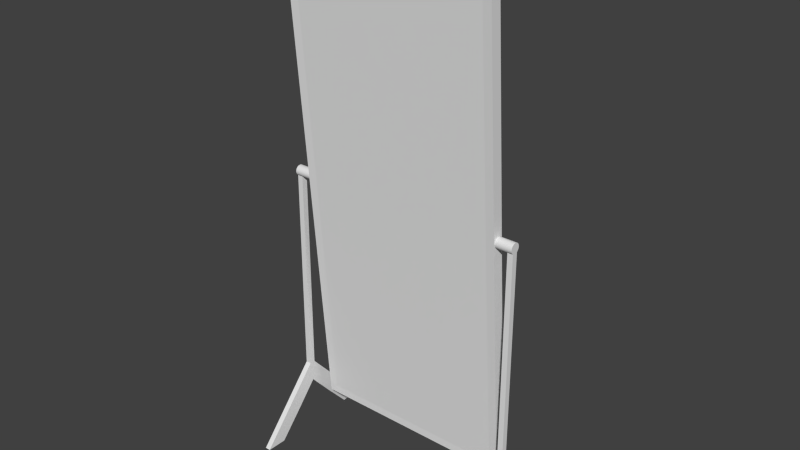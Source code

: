 # Source: Mirror2.blend  (saved by Blender 2.76.0; exported with 4.5.12 LTS)
import bpy
from mathutils import Matrix  # noqa: F401  (used for matrix-valued properties, if any)

bpy.ops.wm.read_factory_settings(use_empty=True)
scene = bpy.context.scene
scene.name = 'Scene'

# ---- collections
col_collection_1 = bpy.data.collections.new('Collection 1'); scene.collection.children.link(col_collection_1)

# ---- world
world_world = bpy.data.worlds.new('World'); scene.world = world_world
world_world.color = (0.05088, 0.05088, 0.05088)
world_world.use_sun_shadow = False
world_world.sun_shadow_jitter_overblur = 0.0
world_world.cycles.sampling_method = 'MANUAL'
world_world.cycles.sample_map_resolution = 256

# ---- meshes
me_cylinder_007 = bpy.data.meshes.new('Cylinder.007')
me_cylinder_007.from_pydata([(0.5989, 0.02676, -0.1236), (0.5989, -0.03793, 0.6919), (-0.5989, -0.03793, 0.6919), (-0.5989, 0.02676, -0.1236)], [], [(0, 3, 2, 1)])
me_cylinder_007.polygons.foreach_set('use_smooth', [True] * 1)
_uv = me_cylinder_007.uv_layers.new(name='UVMap')
_uv.uv.foreach_set('vector', [0.0, 0.0, 1.0, 0.0, 1.0, 1.0, 0.0, 1.0])
me_cylinder_007.use_remesh_preserve_volume = False
me_cylinder_007.use_remesh_preserve_attributes = False
me_cylinder_007.use_mirror_vertex_groups = False
me_cylinder_007.update()
me_cylinder_007.normals_split_custom_set([tuple(v) for v in zip(*[iter([-1.459e-09, 0.9969, 0.07907, -1.459e-09, 0.9969, 0.07907, -1.459e-09, 0.9969, 0.07907, -1.459e-09, 0.9969, 0.07907])] * 3)])
me_cylinder_006 = bpy.data.meshes.new('Cylinder.006')
me_cylinder_006.from_pydata([(-0.5989, -0.1026, 1.507), (0.5989, -0.1026, 1.507), (0.5989, -0.03793, 0.6919), (-0.5989, -0.03793, 0.6919)], [], [(2, 3, 0, 1)])
me_cylinder_006.polygons.foreach_set('use_smooth', [True] * 1)
_uv = me_cylinder_006.uv_layers.new(name='UVMap')
_uv.uv.foreach_set('vector', [0.0, 0.0, 1.0, 0.0, 1.0, 1.0, 0.0, 1.0])
me_cylinder_006.use_remesh_preserve_volume = False
me_cylinder_006.use_remesh_preserve_attributes = False
me_cylinder_006.use_mirror_vertex_groups = False
me_cylinder_006.update()
me_cylinder_006.normals_split_custom_set([tuple(v) for v in zip(*[iter([0.0, 0.9969, 0.07907, 0.0, 0.9969, 0.07907, 0.0, 0.9969, 0.07907, 0.0, 0.9969, 0.07907])] * 3)])
me_cylinder_005 = bpy.data.meshes.new('Cylinder.005')
me_cylinder_005.from_pydata([(0.5989, 0.09145, -0.9391), (-0.5989, 0.09145, -0.9391), (0.5989, 0.02676, -0.1236), (-0.5989, 0.02676, -0.1236)], [], [(0, 1, 3, 2)])
me_cylinder_005.polygons.foreach_set('use_smooth', [True] * 1)
_uv = me_cylinder_005.uv_layers.new(name='UVMap')
_uv.uv.foreach_set('vector', [0.0, 0.0, 1.0, 0.0, 1.0, 1.0, 0.0, 1.0])
me_cylinder_005.use_remesh_preserve_volume = False
me_cylinder_005.use_remesh_preserve_attributes = False
me_cylinder_005.use_mirror_vertex_groups = False
me_cylinder_005.update()
me_cylinder_005.normals_split_custom_set([tuple(v) for v in zip(*[iter([9.395e-10, 0.9969, 0.07907, 9.395e-10, 0.9969, 0.07907, 9.395e-10, 0.9969, 0.07907, 9.395e-10, 0.9969, 0.07907])] * 3)])
me_cylinder = bpy.data.meshes.new('Cylinder')
me_cylinder.from_pydata([(0.654, 0.03238, -4.025e-09), (0.7606, 0.03238, 4.025e-09), (0.654, 0.03176, -0.006317), (0.7606, 0.03176, -0.006317), (0.654, 0.02992, -0.01239), (0.7606, 0.02992, -0.01239), (0.654, 0.02692, -0.01799), (0.7606, 0.02692, -0.01799), (0.654, 0.0229, -0.0229), (0.7606, 0.0229, -0.0229), (0.654, 0.01799, -0.02692), (0.7606, 0.01799, -0.02692), (0.654, 0.01239, -0.02992), (0.7606, 0.01239, -0.02992), (0.654, 0.006317, -0.03176), (0.7606, 0.006317, -0.03176), (0.654, 2.445e-09, -0.03238), (0.7606, 2.445e-09, -0.03238), (0.654, -0.006317, -0.03176), (0.7606, -0.006317, -0.03176), (0.654, -0.01239, -0.02992), (0.7606, -0.01239, -0.02992), (0.654, -0.01799, -0.02692), (0.7606, -0.01799, -0.02692), (0.654, -0.0229, -0.0229), (0.7606, -0.0229, -0.0229), (0.654, -0.02692, -0.01799), (0.7606, -0.02692, -0.01799), (0.654, -0.02992, -0.01239), (0.7606, -0.02992, -0.01239), (0.654, -0.03176, -0.006317), (0.7606, -0.03176, -0.006317), (0.654, -0.03238, 6.526e-09), (0.7606, -0.03238, 1.458e-08), (0.654, -0.03176, 0.006317), (0.7606, -0.03176, 0.006317), (0.654, -0.02992, 0.01239), (0.7606, -0.02992, 0.01239), (0.654, -0.02692, 0.01799), (0.7606, -0.02692, 0.01799), (0.654, -0.0229, 0.0229), (0.7606, -0.0229, 0.0229), (0.654, -0.01799, 0.02692), (0.7606, -0.01799, 0.02692), (0.654, -0.01239, 0.02992), (0.7606, -0.01239, 0.02992), (0.654, -0.006317, 0.03176), (0.7606, -0.006317, 0.03176), (0.654, 3.127e-08, 0.03238), (0.7606, 3.127e-08, 0.03238), (0.654, 0.006317, 0.03176), (0.7606, 0.006317, 0.03176), (0.654, 0.01239, 0.02992), (0.7606, 0.01239, 0.02992), (0.654, 0.01799, 0.02692), (0.7606, 0.01799, 0.02692), (0.654, 0.0229, 0.0229), (0.7606, 0.0229, 0.0229), (0.654, 0.02692, 0.01799), (0.7606, 0.02692, 0.01799), (0.654, 0.02992, 0.01239), (0.7606, 0.02992, 0.01239), (0.654, 0.03176, 0.006317), (0.7606, 0.03176, 0.006317), (0.7265, 0.03238, 1.453e-09), (0.7265, 0.03176, -0.006317), (0.7265, 0.02992, -0.01239), (0.7265, 0.02692, -0.01799), (0.7265, 0.0229, -0.0229), (0.7265, 0.01799, -0.02692), (0.7265, 0.01239, -0.02992), (0.7265, 0.006317, -0.03176), (0.7265, 2.445e-09, -0.03238), (0.7265, -0.006317, -0.03176), (0.7265, -0.01239, -0.02992), (0.7265, -0.01799, -0.02692), (0.7265, -0.0229, -0.0229), (0.7265, -0.02692, -0.01799), (0.7265, -0.02992, -0.01239), (0.7265, -0.03176, -0.006317), (0.7265, -0.03238, 1.2e-08), (0.7265, -0.03176, 0.006317), (0.7265, -0.02992, 0.01239), (0.7265, -0.02692, 0.01799), (0.7265, -0.0229, 0.0229), (0.7265, -0.01799, 0.02692), (0.7265, -0.01239, 0.02992), (0.7265, -0.006317, 0.03176), (0.7265, 3.127e-08, 0.03238), (0.7265, 0.006317, 0.03176), (0.7265, 0.01239, 0.02992), (0.7265, 0.01799, 0.02692), (0.7265, 0.0229, 0.0229), (0.7265, 0.02692, 0.01799), (0.7265, 0.02992, 0.01239), (0.7265, 0.03176, 0.006317), (0.7606, 0.01799, -1.336), (0.7606, 0.01239, -1.339), (0.7606, 0.006317, -1.341), (0.7606, 4.9e-08, -1.341), (0.7606, -0.006317, -1.341), (0.7606, -0.01239, -1.339), (0.7606, -0.01799, -1.336), (0.7265, 0.01799, -1.336), (0.7265, 0.01239, -1.339), (0.7265, 0.006317, -1.341), (0.7265, 4.9e-08, -1.341), (0.7265, -0.006317, -1.341), (0.7265, -0.01239, -1.339), (0.7265, -0.01799, -1.336), (0.7606, 0.4127, -1.786), (0.7606, 0.2843, -1.789), (0.7606, 0.1449, -1.634), (0.7606, 6.252e-08, -1.467), (0.7606, -0.1449, -1.634), (0.7606, -0.2843, -1.789), (0.7606, -0.4127, -1.786), (0.7265, 0.4127, -1.786), (0.7265, 0.2843, -1.789), (0.7265, 0.1449, -1.634), (0.7265, 6.252e-08, -1.467), (0.7265, -0.1449, -1.634), (0.7265, -0.2843, -1.789), (0.7265, -0.4127, -1.786), (-0.654, 0.03238, -1.028e-07), (-0.7606, 0.03238, -1.108e-07), (-0.654, 0.03176, -0.006317), (-0.7606, 0.03176, -0.006317), (-0.654, 0.02992, -0.01239), (-0.7606, 0.02992, -0.01239), (-0.654, 0.02692, -0.01799), (-0.7606, 0.02692, -0.01799), (-0.654, 0.0229, -0.0229), (-0.7606, 0.0229, -0.0229), (-0.654, 0.01799, -0.02692), (-0.7606, 0.01799, -0.02692), (-0.654, 0.01239, -0.02992), (-0.7606, 0.01239, -0.02992), (-0.654, 0.006317, -0.03176), (-0.7606, 0.006317, -0.03176), (-0.654, 2.445e-09, -0.03238), (-0.7606, 2.445e-09, -0.03238), (-0.654, -0.006317, -0.03176), (-0.7606, -0.006317, -0.03176), (-0.654, -0.01239, -0.02992), (-0.7606, -0.01239, -0.02992), (-0.654, -0.01799, -0.02692), (-0.7606, -0.01799, -0.02692), (-0.654, -0.0229, -0.0229), (-0.7606, -0.0229, -0.0229), (-0.654, -0.02692, -0.01799), (-0.7606, -0.02692, -0.01799), (-0.654, -0.02992, -0.01239), (-0.7606, -0.02992, -0.01239), (-0.654, -0.03176, -0.006317), (-0.7606, -0.03176, -0.006317), (-0.654, -0.03238, -9.222e-08), (-0.7606, -0.03238, -1.003e-07), (-0.654, -0.03176, 0.006317), (-0.7606, -0.03176, 0.006317), (-0.654, -0.02992, 0.01239), (-0.7606, -0.02992, 0.01239), (-0.654, -0.02692, 0.01799), (-0.7606, -0.02692, 0.01799), (-0.654, -0.0229, 0.0229), (-0.7606, -0.0229, 0.0229), (-0.654, -0.01799, 0.02692), (-0.7606, -0.01799, 0.02692), (-0.654, -0.01239, 0.02992), (-0.7606, -0.01239, 0.02992), (-0.654, -0.006317, 0.03176), (-0.7606, -0.006317, 0.03176), (-0.654, 3.127e-08, 0.03238), (-0.7606, 3.127e-08, 0.03238), (-0.654, 0.006317, 0.03176), (-0.7606, 0.006317, 0.03176), (-0.654, 0.01239, 0.02992), (-0.7606, 0.01239, 0.02992), (-0.654, 0.01799, 0.02692), (-0.7606, 0.01799, 0.02692), (-0.654, 0.0229, 0.0229), (-0.7606, 0.0229, 0.0229), (-0.654, 0.02692, 0.01799), (-0.7606, 0.02692, 0.01799), (-0.654, 0.02992, 0.01239), (-0.7606, 0.02992, 0.01239), (-0.654, 0.03176, 0.006317), (-0.7606, 0.03176, 0.006317), (-0.7265, 0.03238, -1.083e-07), (-0.7265, 0.03176, -0.006317), (-0.7265, 0.02992, -0.01239), (-0.7265, 0.02692, -0.01799), (-0.7265, 0.0229, -0.0229), (-0.7265, 0.01799, -0.02692), (-0.7265, 0.01239, -0.02992), (-0.7265, 0.006317, -0.03176), (-0.7265, 2.445e-09, -0.03238), (-0.7265, -0.006317, -0.03176), (-0.7265, -0.01239, -0.02992), (-0.7265, -0.01799, -0.02692), (-0.7265, -0.0229, -0.0229), (-0.7265, -0.02692, -0.01799), (-0.7265, -0.02992, -0.01239), (-0.7265, -0.03176, -0.006317), (-0.7265, -0.03238, -9.77e-08), (-0.7265, -0.03176, 0.006317), (-0.7265, -0.02992, 0.01239), (-0.7265, -0.02692, 0.01799), (-0.7265, -0.0229, 0.0229), (-0.7265, -0.01799, 0.02692), (-0.7265, -0.01239, 0.02992), (-0.7265, -0.006317, 0.03176), (-0.7265, 3.127e-08, 0.03238), (-0.7265, 0.006317, 0.03176), (-0.7265, 0.01239, 0.02992), (-0.7265, 0.01799, 0.02692), (-0.7265, 0.0229, 0.0229), (-0.7265, 0.02692, 0.01799), (-0.7265, 0.02992, 0.01239), (-0.7265, 0.03176, 0.006317), (-0.7606, 0.01799, -1.336), (-0.7606, 0.01239, -1.339), (-0.7606, 0.006317, -1.341), (-0.7606, 4.9e-08, -1.341), (-0.7606, -0.006317, -1.341), (-0.7606, -0.01239, -1.339), (-0.7606, -0.01799, -1.336), (-0.7265, 0.01799, -1.336), (-0.7265, 0.01239, -1.339), (-0.7265, 0.006317, -1.341), (-0.7265, 4.9e-08, -1.341), (-0.7265, -0.006317, -1.341), (-0.7265, -0.01239, -1.339), (-0.7265, -0.01799, -1.336), (-0.7606, 0.4127, -1.786), (-0.7606, 0.2843, -1.789), (-0.7606, 0.1449, -1.634), (-0.7606, 6.252e-08, -1.467), (-0.7606, -0.1449, -1.634), (-0.7606, -0.2843, -1.789), (-0.7606, -0.4127, -1.786), (-0.7265, 0.4127, -1.786), (-0.7265, 0.2843, -1.789), (-0.7265, 0.1449, -1.634), (-0.7265, 6.252e-08, -1.467), (-0.7265, -0.1449, -1.634), (-0.7265, -0.2843, -1.789), (-0.7265, -0.4127, -1.786), (0.6003, -0.1526, 1.506), (-0.6003, 0.09008, -1.509), (-0.6003, -0.1526, 1.506), (-0.5989, -0.08524, 1.507), (0.5989, -0.08524, 1.507), (0.5989, 0.1088, -0.9391), (0.6537, 0.09111, -1.56), (-0.6537, 0.09111, -1.56), (-0.6537, -0.1596, 1.554), (0.6537, 0.1596, -1.554), (0.6537, -0.09111, 1.56), (-0.6537, 0.1596, -1.554), (-0.6537, -0.09111, 1.56), (0.6537, -0.1596, 1.554), (0.6003, 0.09008, -1.509), (-0.5989, 0.1088, -0.9391), (-0.5989, -0.1026, 1.507), (0.5989, -0.1026, 1.507), (0.5989, 0.09145, -0.9391), (-0.5989, 0.09145, -0.9391), (-0.6537, -0.00753, 0.5218), (-0.6537, 0.07605, -0.5163), (-0.6537, 0.00753, -0.5218), (-0.6537, -0.07605, 0.5163), (-0.6003, -0.07169, 0.5008), (-0.6003, 0.009195, -0.504), (0.6003, 0.009195, -0.504), (0.6003, -0.07169, 0.5008), (0.6537, -0.07605, 0.5163), (0.6537, 0.00753, -0.5218), (0.6537, 0.07605, -0.5163), (0.6537, -0.00753, 0.5218), (0.5989, 0.04414, -0.1236), (0.5989, -0.02055, 0.6919), (-0.5989, -0.02055, 0.6919), (-0.5989, 0.04414, -0.1236), (0.5989, 0.02676, -0.1236), (0.5989, -0.03793, 0.6919), (-0.5989, -0.03793, 0.6919), (-0.5989, 0.02676, -0.1236)], [], [(64, 1, 3, 65), (65, 3, 5, 66), (66, 5, 7, 67), (67, 7, 9, 68), (68, 9, 11, 69), (21, 23, 102, 101), (11, 13, 97, 96), (74, 73, 107, 108), (75, 74, 108, 109), (15, 17, 99, 98), (19, 21, 101, 100), (75, 23, 25, 76), (76, 25, 27, 77), (77, 27, 29, 78), (78, 29, 31, 79), (79, 31, 33, 80), (80, 33, 35, 81), (81, 35, 37, 82), (82, 37, 39, 83), (83, 39, 41, 84), (84, 41, 43, 85), (85, 43, 45, 86), (86, 45, 47, 87), (87, 47, 49, 88), (88, 49, 51, 89), (89, 51, 53, 90), (90, 53, 55, 91), (91, 55, 57, 92), (92, 57, 59, 93), (93, 59, 61, 94), (3, 1, 63, 61, 59, 57, 55, 53, 51, 49, 47, 45, 43, 41, 39, 37, 35, 33, 31, 29, 27, 25, 23, 21, 19, 17, 15, 13, 11, 9, 7, 5), (95, 63, 1, 64), (94, 61, 63, 95), (0, 2, 4, 6, 8, 10, 12, 14, 16, 18, 20, 22, 24, 26, 28, 30, 32, 34, 36, 38, 40, 42, 44, 46, 48, 50, 52, 54, 56, 58, 60, 62), (60, 94, 95, 62), (62, 95, 64, 0), (58, 93, 94, 60), (56, 92, 93, 58), (54, 91, 92, 56), (52, 90, 91, 54), (50, 89, 90, 52), (48, 88, 89, 50), (46, 87, 88, 48), (44, 86, 87, 46), (42, 85, 86, 44), (40, 84, 85, 42), (38, 83, 84, 40), (36, 82, 83, 38), (34, 81, 82, 36), (32, 80, 81, 34), (30, 79, 80, 32), (28, 78, 79, 30), (26, 77, 78, 28), (24, 76, 77, 26), (22, 75, 76, 24), (20, 74, 75, 22), (18, 73, 74, 20), (16, 72, 73, 18), (14, 71, 72, 16), (12, 70, 71, 14), (10, 69, 70, 12), (8, 68, 69, 10), (6, 67, 68, 8), (4, 66, 67, 6), (2, 65, 66, 4), (0, 64, 65, 2), (102, 109, 123, 116), (100, 101, 115, 114), (104, 103, 117, 118), (99, 100, 114, 113), (105, 104, 118, 119), (98, 99, 113, 112), (73, 72, 106, 107), (23, 75, 109, 102), (17, 19, 100, 99), (72, 71, 105, 106), (69, 11, 96, 103), (71, 70, 104, 105), (13, 15, 98, 97), (70, 69, 103, 104), (117, 110, 111, 118), (118, 111, 112, 119), (119, 112, 113, 120), (120, 113, 114, 121), (121, 114, 115, 122), (122, 115, 116, 123), (101, 102, 116, 115), (109, 108, 122, 123), (103, 96, 110, 117), (108, 107, 121, 122), (96, 97, 111, 110), (107, 106, 120, 121), (97, 98, 112, 111), (106, 105, 119, 120), (188, 189, 127, 125), (189, 190, 129, 127), (190, 191, 131, 129), (191, 192, 133, 131), (192, 193, 135, 133), (145, 225, 226, 147), (135, 220, 221, 137), (198, 232, 231, 197), (199, 233, 232, 198), (139, 222, 223, 141), (143, 224, 225, 145), (199, 200, 149, 147), (200, 201, 151, 149), (201, 202, 153, 151), (202, 203, 155, 153), (203, 204, 157, 155), (204, 205, 159, 157), (205, 206, 161, 159), (206, 207, 163, 161), (207, 208, 165, 163), (208, 209, 167, 165), (209, 210, 169, 167), (210, 211, 171, 169), (211, 212, 173, 171), (212, 213, 175, 173), (213, 214, 177, 175), (214, 215, 179, 177), (215, 216, 181, 179), (216, 217, 183, 181), (217, 218, 185, 183), (127, 129, 131, 133, 135, 137, 139, 141, 143, 145, 147, 149, 151, 153, 155, 157, 159, 161, 163, 165, 167, 169, 171, 173, 175, 177, 179, 181, 183, 185, 187, 125), (219, 188, 125, 187), (218, 219, 187, 185), (124, 186, 184, 182, 180, 178, 176, 174, 172, 170, 168, 166, 164, 162, 160, 158, 156, 154, 152, 150, 148, 146, 144, 142, 140, 138, 136, 134, 132, 130, 128, 126), (184, 186, 219, 218), (186, 124, 188, 219), (182, 184, 218, 217), (180, 182, 217, 216), (178, 180, 216, 215), (176, 178, 215, 214), (174, 176, 214, 213), (172, 174, 213, 212), (170, 172, 212, 211), (168, 170, 211, 210), (166, 168, 210, 209), (164, 166, 209, 208), (162, 164, 208, 207), (160, 162, 207, 206), (158, 160, 206, 205), (156, 158, 205, 204), (154, 156, 204, 203), (152, 154, 203, 202), (150, 152, 202, 201), (148, 150, 201, 200), (146, 148, 200, 199), (144, 146, 199, 198), (142, 144, 198, 197), (140, 142, 197, 196), (138, 140, 196, 195), (136, 138, 195, 194), (134, 136, 194, 193), (132, 134, 193, 192), (130, 132, 192, 191), (128, 130, 191, 190), (126, 128, 190, 189), (124, 126, 189, 188), (226, 240, 247, 233), (224, 238, 239, 225), (228, 242, 241, 227), (223, 237, 238, 224), (229, 243, 242, 228), (222, 236, 237, 223), (197, 231, 230, 196), (147, 226, 233, 199), (141, 223, 224, 143), (196, 230, 229, 195), (193, 227, 220, 135), (195, 229, 228, 194), (137, 221, 222, 139), (194, 228, 227, 193), (241, 242, 235, 234), (242, 243, 236, 235), (243, 244, 237, 236), (244, 245, 238, 237), (245, 246, 239, 238), (246, 247, 240, 239), (225, 239, 240, 226), (233, 247, 246, 232), (227, 241, 234, 220), (232, 246, 245, 231), (220, 234, 235, 221), (231, 245, 244, 230), (221, 235, 236, 222), (230, 244, 243, 229), (270, 269, 259, 255), (274, 273, 249, 262), (277, 254, 257, 278), (278, 257, 253, 280), (260, 256, 261, 258), (255, 254, 262, 249), (276, 261, 248, 275), (261, 256, 250, 248), (270, 255, 249, 273), (260, 258, 252, 251), (268, 260, 251, 282), (257, 259, 263, 253), (280, 253, 266, 284), (282, 251, 264, 286), (251, 252, 265, 264), (253, 263, 267, 266), (263, 283, 287, 267), (283, 282, 286, 287), (252, 281, 285, 265), (281, 280, 284, 285), (259, 269, 283, 263), (269, 268, 282, 283), (256, 271, 272, 250), (271, 270, 273, 272), (254, 277, 274, 262), (277, 276, 275, 274), (258, 279, 281, 252), (279, 278, 280, 281), (261, 276, 279, 258), (276, 277, 278, 279), (248, 250, 272, 275), (275, 272, 273, 274), (256, 260, 268, 271), (271, 268, 269, 270)])
me_cylinder.polygons.foreach_set('use_smooth', [True] * 222)
_k = set([(0, 2), (0, 62), (0, 64), (1, 3), (1, 63), (1, 64), (2, 4), (2, 65), (3, 5), (3, 65), (4, 6), (4, 66), (5, 7), (5, 66), (6, 8), (6, 67), (7, 9), (7, 67), (8, 10), (8, 68), (9, 11), (9, 68), (10, 12), (10, 69), (11, 69), (11, 96), (12, 14), (12, 70), (14, 16), (14, 71), (16, 18), (16, 72), (18, 20), (18, 73), (20, 22), (20, 74), (22, 24), (22, 75), (23, 25), (23, 75), (23, 102), (24, 26), (24, 76), (25, 27), (25, 76), (26, 28), (26, 77), (27, 29), (27, 77), (28, 30), (28, 78), (29, 31), (29, 78), (30, 32), (30, 79), (31, 33), (31, 79), (32, 34), (32, 80), (33, 35), (33, 80), (34, 36), (34, 81), (35, 37), (35, 81), (36, 38), (36, 82), (37, 39), (37, 82), (38, 40), (38, 83), (39, 41), (39, 83), (40, 42), (40, 84), (41, 43), (41, 84), (42, 44), (42, 85), (43, 45), (43, 85), (44, 46), (44, 86), (45, 47), (45, 86), (46, 48), (46, 87), (47, 49), (47, 87), (48, 50), (48, 88), (49, 51), (49, 88), (50, 52), (50, 89), (51, 53), (51, 89), (52, 54), (52, 90), (53, 55), (53, 90), (54, 56), (54, 91), (55, 57), (55, 91), (56, 58), (56, 92), (57, 59), (57, 92), (58, 60), (58, 93), (59, 61), (59, 93), (60, 62), (60, 94), (61, 63), (61, 94), (62, 95), (63, 95), (69, 70), (69, 103), (70, 71), (71, 72), (72, 73), (73, 74), (74, 75), (75, 109), (96, 103), (96, 110), (102, 109), (102, 116), (103, 117), (109, 123), (110, 111), (110, 117), (111, 112), (111, 118), (112, 113), (112, 119), (113, 114), (113, 120), (114, 115), (114, 121), (115, 116), (115, 122), (116, 123), (117, 118), (118, 119), (119, 120), (120, 121), (121, 122), (122, 123), (124, 126), (124, 186), (124, 188), (125, 127), (125, 187), (125, 188), (126, 128), (126, 189), (127, 129), (127, 189), (128, 130), (128, 190), (129, 131), (129, 190), (130, 132), (130, 191), (131, 133), (131, 191), (132, 134), (132, 192), (133, 135), (133, 192), (134, 136), (134, 193), (135, 193), (135, 220), (136, 138), (136, 194), (138, 140), (138, 195), (140, 142), (140, 196), (142, 144), (142, 197), (144, 146), (144, 198), (146, 148), (146, 199), (147, 149), (147, 199), (147, 226), (148, 150), (148, 200), (149, 151), (149, 200), (150, 152), (150, 201), (151, 153), (151, 201), (152, 154), (152, 202), (153, 155), (153, 202), (154, 156), (154, 203), (155, 157), (155, 203), (156, 158), (156, 204), (157, 159), (157, 204), (158, 160), (158, 205), (159, 161), (159, 205), (160, 162), (160, 206), (161, 163), (161, 206), (162, 164), (162, 207), (163, 165), (163, 207), (164, 166), (164, 208), (165, 167), (165, 208), (166, 168), (166, 209), (167, 169), (167, 209), (168, 170), (168, 210), (169, 171), (169, 210), (170, 172), (170, 211), (171, 173), (171, 211), (172, 174), (172, 212), (173, 175), (173, 212), (174, 176), (174, 213), (175, 177), (175, 213), (176, 178), (176, 214), (177, 179), (177, 214), (178, 180), (178, 215), (179, 181), (179, 215), (180, 182), (180, 216), (181, 183), (181, 216), (182, 184), (182, 217), (183, 185), (183, 217), (184, 186), (184, 218), (185, 187), (185, 218), (186, 219), (187, 219), (193, 194), (193, 227), (194, 195), (195, 196), (196, 197), (197, 198), (198, 199), (199, 233), (220, 227), (220, 234), (226, 233), (226, 240), (227, 241), (233, 247), (234, 235), (234, 241), (235, 236), (235, 242), (236, 237), (236, 243), (237, 238), (237, 244), (238, 239), (238, 245), (239, 240), (239, 246), (240, 247), (241, 242), (242, 243), (243, 244), (244, 245), (245, 246), (246, 247), (248, 250), (248, 261), (248, 275), (249, 255), (249, 262), (249, 273), (250, 256), (250, 272), (251, 260), (252, 258), (253, 257), (254, 262), (254, 277), (255, 270), (256, 260), (256, 261), (256, 271), (257, 278), (258, 260), (258, 261), (258, 279), (259, 263), (259, 269), (260, 268), (261, 276), (262, 274), (268, 269), (270, 271), (272, 273), (274, 275), (276, 277), (278, 279)])
me_cylinder.attributes.new('sharp_edge', 'BOOLEAN', 'EDGE').data.foreach_set('value', [ (min(e.vertices), max(e.vertices)) in _k for e in me_cylinder.edges])
_uv = me_cylinder.uv_layers.new(name='UVMap')
_uv.uv.foreach_set('vector', [0.8633, 0.5, 0.8803, 0.5, 0.8803, 0.4968, 0.8633, 0.4968, 0.8633, 0.4968, 0.8803, 0.4968, 0.8803, 0.4938, 0.8633, 0.4938, 0.8633, 0.4938, 0.8803, 0.4938, 0.8803, 0.491, 0.8633, 0.491, 0.8633, 0.491, 0.8803, 0.491, 0.8803, 0.4886, 0.8633, 0.4886, 0.8633, 0.5114, 0.8803, 0.5114, 0.8803, 0.509, 0.8633, 0.509, 0.4938, 0.485, 0.491, 0.4865, 0.491, -0.1679, 0.4938, -0.1694, 0.509, 0.4865, 0.5062, 0.485, 0.5062, -0.1694, 0.509, -0.1679, 0.4938, 0.485, 0.4968, 0.4841, 0.4968, -0.1703, 0.4938, -0.1694, 0.491, 0.4865, 0.4938, 0.485, 0.4938, -0.1694, 0.491, -0.1679, 0.5032, 0.4841, 0.5, 0.4838, 0.5, -0.1706, 0.5032, -0.1703, 0.4968, 0.4841, 0.4938, 0.485, 0.4938, -0.1694, 0.4968, -0.1703, 0.8633, 0.491, 0.8803, 0.491, 0.8803, 0.4886, 0.8633, 0.4886, 0.8633, 0.4886, 0.8803, 0.4886, 0.8803, 0.491, 0.8633, 0.491, 0.8633, 0.491, 0.8803, 0.491, 0.8803, 0.4938, 0.8633, 0.4938, 0.8633, 0.4938, 0.8803, 0.4938, 0.8803, 0.4968, 0.8633, 0.4968, 0.8633, 0.4968, 0.8803, 0.4968, 0.8803, 0.5, 0.8633, 0.5, 0.8633, 0.5, 0.8803, 0.5, 0.8803, 0.5032, 0.8633, 0.5032, 0.8633, 0.5032, 0.8803, 0.5032, 0.8803, 0.5062, 0.8633, 0.5062, 0.8633, 0.5062, 0.8803, 0.5062, 0.8803, 0.509, 0.8633, 0.509, 0.8633, 0.509, 0.8803, 0.509, 0.8803, 0.5114, 0.8633, 0.5114, 0.8633, 0.4886, 0.8803, 0.4886, 0.8803, 0.491, 0.8633, 0.491, 0.8633, 0.491, 0.8803, 0.491, 0.8803, 0.4938, 0.8633, 0.4938, 0.8633, 0.4938, 0.8803, 0.4938, 0.8803, 0.4968, 0.8633, 0.4968, 0.8633, 0.4968, 0.8803, 0.4968, 0.8803, 0.5, 0.8633, 0.5, 0.8633, 0.5, 0.8803, 0.5, 0.8803, 0.5032, 0.8633, 0.5032, 0.8633, 0.5032, 0.8803, 0.5032, 0.8803, 0.5062, 0.8633, 0.5062, 0.8633, 0.5062, 0.8803, 0.5062, 0.8803, 0.509, 0.8633, 0.509, 0.8633, 0.509, 0.8803, 0.509, 0.8803, 0.5114, 0.8633, 0.5114, 0.8633, 0.5114, 0.8803, 0.5114, 0.8803, 0.509, 0.8633, 0.509, 0.8633, 0.509, 0.8803, 0.509, 0.8803, 0.5062, 0.8633, 0.5062, 0.5159, 0.4968, 0.5162, 0.5, 0.5159, 0.5032, 0.515, 0.5062, 0.5135, 0.509, 0.5114, 0.5114, 0.509, 0.5135, 0.5062, 0.515, 0.5032, 0.5159, 0.5, 0.5162, 0.4968, 0.5159, 0.4938, 0.515, 0.491, 0.5135, 0.4886, 0.5114, 0.4865, 0.509, 0.485, 0.5062, 0.4841, 0.5032, 0.4838, 0.5, 0.4841, 0.4968, 0.485, 0.4938, 0.4865, 0.491, 0.4886, 0.4886, 0.491, 0.4865, 0.4938, 0.485, 0.4968, 0.4841, 0.5, 0.4838, 0.5032, 0.4841, 0.5062, 0.485, 0.509, 0.4865, 0.5114, 0.4886, 0.5135, 0.491, 0.515, 0.4938, 0.8633, 0.5032, 0.8803, 0.5032, 0.8803, 0.5, 0.8633, 0.5, 0.8633, 0.5062, 0.8803, 0.5062, 0.8803, 0.5032, 0.8633, 0.5032, 0.5162, 0.5, 0.5159, 0.4968, 0.515, 0.4938, 0.5135, 0.491, 0.5114, 0.4886, 0.509, 0.4865, 0.5062, 0.485, 0.5032, 0.4841, 0.5, 0.4838, 0.4968, 0.4841, 0.4938, 0.485, 0.491, 0.4865, 0.4886, 0.4886, 0.4865, 0.491, 0.485, 0.4938, 0.4841, 0.4968, 0.4838, 0.5, 0.4841, 0.5032, 0.485, 0.5062, 0.4865, 0.509, 0.4886, 0.5114, 0.491, 0.5135, 0.4938, 0.515, 0.4968, 0.5159, 0.5, 0.5162, 0.5032, 0.5159, 0.5062, 0.515, 0.509, 0.5135, 0.5114, 0.5114, 0.5135, 0.509, 0.515, 0.5062, 0.5159, 0.5032, 0.827, 0.5062, 0.8633, 0.5062, 0.8633, 0.5032, 0.827, 0.5032, 0.827, 0.5032, 0.8633, 0.5032, 0.8633, 0.5, 0.827, 0.5, 0.827, 0.509, 0.8633, 0.509, 0.8633, 0.5062, 0.827, 0.5062, 0.827, 0.5114, 0.8633, 0.5114, 0.8633, 0.509, 0.827, 0.509, 0.827, 0.509, 0.8633, 0.509, 0.8633, 0.5114, 0.827, 0.5114, 0.827, 0.5062, 0.8633, 0.5062, 0.8633, 0.509, 0.827, 0.509, 0.827, 0.5032, 0.8633, 0.5032, 0.8633, 0.5062, 0.827, 0.5062, 0.827, 0.5, 0.8633, 0.5, 0.8633, 0.5032, 0.827, 0.5032, 0.827, 0.4968, 0.8633, 0.4968, 0.8633, 0.5, 0.827, 0.5, 0.827, 0.4938, 0.8633, 0.4938, 0.8633, 0.4968, 0.827, 0.4968, 0.827, 0.491, 0.8633, 0.491, 0.8633, 0.4938, 0.827, 0.4938, 0.827, 0.4886, 0.8633, 0.4886, 0.8633, 0.491, 0.827, 0.491, 0.827, 0.509, 0.8633, 0.509, 0.8633, 0.5114, 0.827, 0.5114, 0.827, 0.5062, 0.8633, 0.5062, 0.8633, 0.509, 0.827, 0.509, 0.827, 0.5032, 0.8633, 0.5032, 0.8633, 0.5062, 0.827, 0.5062, 0.827, 0.5, 0.8633, 0.5, 0.8633, 0.5032, 0.827, 0.5032, 0.827, 0.4968, 0.8633, 0.4968, 0.8633, 0.5, 0.827, 0.5, 0.827, 0.4938, 0.8633, 0.4938, 0.8633, 0.4968, 0.827, 0.4968, 0.827, 0.491, 0.8633, 0.491, 0.8633, 0.4938, 0.827, 0.4938, 0.827, 0.4886, 0.8633, 0.4886, 0.8633, 0.491, 0.827, 0.491, 0.827, 0.491, 0.8633, 0.491, 0.8633, 0.4886, 0.827, 0.4886, 0.827, 0.4938, 0.8633, 0.4938, 0.8633, 0.491, 0.827, 0.491, 0.827, 0.4968, 0.8633, 0.4968, 0.8633, 0.4938, 0.827, 0.4938, 0.827, 0.5, 0.8633, 0.5, 0.8633, 0.4968, 0.827, 0.4968, 0.827, 0.5032, 0.8633, 0.5032, 0.8633, 0.5, 0.827, 0.5, 0.827, 0.5062, 0.8633, 0.5062, 0.8633, 0.5032, 0.827, 0.5032, 0.827, 0.509, 0.8633, 0.509, 0.8633, 0.5062, 0.827, 0.5062, 0.827, 0.5114, 0.8633, 0.5114, 0.8633, 0.509, 0.827, 0.509, 0.827, 0.491, 0.8633, 0.491, 0.8633, 0.4886, 0.827, 0.4886, 0.827, 0.4938, 0.8633, 0.4938, 0.8633, 0.491, 0.827, 0.491, 0.827, 0.4968, 0.8633, 0.4968, 0.8633, 0.4938, 0.827, 0.4938, 0.827, 0.5, 0.8633, 0.5, 0.8633, 0.4968, 0.827, 0.4968, 0.8803, 0.8321, 0.8633, 0.8321, 0.8633, 0.6069, 0.8803, 0.6069, 0.4968, 0.8297, 0.4938, 0.8306, 0.3578, 0.6054, 0.4275, 0.6828, 0.5062, 0.8306, 0.509, 0.8321, 0.7064, 0.6069, 0.6422, 0.6054, 0.5, 0.8294, 0.4968, 0.8297, 0.4275, 0.6828, 0.5, 0.7663, 0.5032, 0.8297, 0.5062, 0.8306, 0.6422, 0.6054, 0.5725, 0.6828, 0.5032, 0.8297, 0.5, 0.8294, 0.5, 0.7663, 0.5725, 0.6828, 0.4968, 0.4841, 0.5, 0.4838, 0.5, -0.1706, 0.4968, -0.1703, 0.8803, 0.4865, 0.8633, 0.4865, 0.8633, -0.1679, 0.8803, -0.1679, 0.5, 0.4838, 0.4968, 0.4841, 0.4968, -0.1703, 0.5, -0.1706, 0.5, 0.4838, 0.5032, 0.4841, 0.5032, -0.1703, 0.5, -0.1706, 0.8633, 0.4865, 0.8803, 0.4865, 0.8803, -0.1679, 0.8633, -0.1679, 0.5032, 0.4841, 0.5062, 0.485, 0.5062, -0.1694, 0.5032, -0.1703, 0.5062, 0.485, 0.5032, 0.4841, 0.5032, -0.1703, 0.5062, -0.1694, 0.5062, 0.485, 0.509, 0.4865, 0.509, -0.1679, 0.5062, -0.1694, 0.8633, 0.7064, 0.8803, 0.7064, 0.8803, 0.6422, 0.8633, 0.6422, 0.8633, 0.6054, 0.8803, 0.6054, 0.8803, 0.6828, 0.8633, 0.6828, 0.8633, 0.6828, 0.8803, 0.6828, 0.8803, 0.7663, 0.8633, 0.7663, 0.8633, 0.7663, 0.8803, 0.7663, 0.8803, 0.6828, 0.8633, 0.6828, 0.8633, 0.6828, 0.8803, 0.6828, 0.8803, 0.6054, 0.8633, 0.6054, 0.8633, 0.3578, 0.8803, 0.3578, 0.8803, 0.2936, 0.8633, 0.2936, 0.4938, 0.8306, 0.491, 0.8321, 0.2936, 0.6069, 0.3578, 0.6054, 0.491, 0.8321, 0.4938, 0.8306, 0.3578, 0.6054, 0.2936, 0.6069, 0.8633, 0.8321, 0.8803, 0.8321, 0.8803, 0.6069, 0.8633, 0.6069, 0.4938, 0.8306, 0.4968, 0.8297, 0.4275, 0.6828, 0.3578, 0.6054, 0.509, 0.8321, 0.5062, 0.8306, 0.6422, 0.6054, 0.7064, 0.6069, 0.4968, 0.8297, 0.5, 0.8294, 0.5, 0.7663, 0.4275, 0.6828, 0.5062, 0.8306, 0.5032, 0.8297, 0.5725, 0.6828, 0.6422, 0.6054, 0.5, 0.8294, 0.5032, 0.8297, 0.5725, 0.6828, 0.5, 0.7663, 0.1367, 0.5, 0.1367, 0.4968, 0.1197, 0.4968, 0.1197, 0.5, 0.1367, 0.4968, 0.1367, 0.4938, 0.1197, 0.4938, 0.1197, 0.4968, 0.1367, 0.4938, 0.1367, 0.491, 0.1197, 0.491, 0.1197, 0.4938, 0.1367, 0.491, 0.1367, 0.4886, 0.1197, 0.4886, 0.1197, 0.491, 0.1367, 0.5114, 0.1367, 0.509, 0.1197, 0.509, 0.1197, 0.5114, 0.4938, 0.485, 0.4938, -0.1694, 0.491, -0.1679, 0.491, 0.4865, 0.509, 0.4865, 0.509, -0.1679, 0.5062, -0.1694, 0.5062, 0.485, 0.4938, 0.485, 0.4938, -0.1694, 0.4968, -0.1703, 0.4968, 0.4841, 0.491, 0.4865, 0.491, -0.1679, 0.4938, -0.1694, 0.4938, 0.485, 0.5032, 0.4841, 0.5032, -0.1703, 0.5, -0.1706, 0.5, 0.4838, 0.4968, 0.4841, 0.4968, -0.1703, 0.4938, -0.1694, 0.4938, 0.485, 0.1367, 0.491, 0.1367, 0.4886, 0.1197, 0.4886, 0.1197, 0.491, 0.1367, 0.4886, 0.1367, 0.491, 0.1197, 0.491, 0.1197, 0.4886, 0.1367, 0.491, 0.1367, 0.4938, 0.1197, 0.4938, 0.1197, 0.491, 0.1367, 0.4938, 0.1367, 0.4968, 0.1197, 0.4968, 0.1197, 0.4938, 0.1367, 0.4968, 0.1367, 0.5, 0.1197, 0.5, 0.1197, 0.4968, 0.1367, 0.5, 0.1367, 0.5032, 0.1197, 0.5032, 0.1197, 0.5, 0.1367, 0.5032, 0.1367, 0.5062, 0.1197, 0.5062, 0.1197, 0.5032, 0.1367, 0.5062, 0.1367, 0.509, 0.1197, 0.509, 0.1197, 0.5062, 0.1367, 0.509, 0.1367, 0.5114, 0.1197, 0.5114, 0.1197, 0.509, 0.1367, 0.4886, 0.1367, 0.491, 0.1197, 0.491, 0.1197, 0.4886, 0.1367, 0.491, 0.1367, 0.4938, 0.1197, 0.4938, 0.1197, 0.491, 0.1367, 0.4938, 0.1367, 0.4968, 0.1197, 0.4968, 0.1197, 0.4938, 0.1367, 0.4968, 0.1367, 0.5, 0.1197, 0.5, 0.1197, 0.4968, 0.1367, 0.5, 0.1367, 0.5032, 0.1197, 0.5032, 0.1197, 0.5, 0.1367, 0.5032, 0.1367, 0.5062, 0.1197, 0.5062, 0.1197, 0.5032, 0.1367, 0.5062, 0.1367, 0.509, 0.1197, 0.509, 0.1197, 0.5062, 0.1367, 0.509, 0.1367, 0.5114, 0.1197, 0.5114, 0.1197, 0.509, 0.1367, 0.5114, 0.1367, 0.509, 0.1197, 0.509, 0.1197, 0.5114, 0.1367, 0.509, 0.1367, 0.5062, 0.1197, 0.5062, 0.1197, 0.509, 0.5159, 0.4968, 0.515, 0.4938, 0.5135, 0.491, 0.5114, 0.4886, 0.509, 0.4865, 0.5062, 0.485, 0.5032, 0.4841, 0.5, 0.4838, 0.4968, 0.4841, 0.4938, 0.485, 0.491, 0.4865, 0.4886, 0.4886, 0.4865, 0.491, 0.485, 0.4938, 0.4841, 0.4968, 0.4838, 0.5, 0.4841, 0.5032, 0.485, 0.5062, 0.4865, 0.509, 0.4886, 0.5114, 0.491, 0.5135, 0.4938, 0.515, 0.4968, 0.5159, 0.5, 0.5162, 0.5032, 0.5159, 0.5062, 0.515, 0.509, 0.5135, 0.5114, 0.5114, 0.5135, 0.509, 0.515, 0.5062, 0.5159, 0.5032, 0.5162, 0.5, 0.1367, 0.5032, 0.1367, 0.5, 0.1197, 0.5, 0.1197, 0.5032, 0.1367, 0.5062, 0.1367, 0.5032, 0.1197, 0.5032, 0.1197, 0.5062, 0.5162, 0.5, 0.5159, 0.5032, 0.515, 0.5062, 0.5135, 0.509, 0.5114, 0.5114, 0.509, 0.5135, 0.5062, 0.515, 0.5032, 0.5159, 0.5, 0.5162, 0.4968, 0.5159, 0.4938, 0.515, 0.491, 0.5135, 0.4886, 0.5114, 0.4865, 0.509, 0.485, 0.5062, 0.4841, 0.5032, 0.4838, 0.5, 0.4841, 0.4968, 0.485, 0.4938, 0.4865, 0.491, 0.4886, 0.4886, 0.491, 0.4865, 0.4938, 0.485, 0.4968, 0.4841, 0.5, 0.4838, 0.5032, 0.4841, 0.5062, 0.485, 0.509, 0.4865, 0.5114, 0.4886, 0.5135, 0.491, 0.515, 0.4938, 0.5159, 0.4968, 0.173, 0.5062, 0.173, 0.5032, 0.1367, 0.5032, 0.1367, 0.5062, 0.173, 0.5032, 0.173, 0.5, 0.1367, 0.5, 0.1367, 0.5032, 0.173, 0.509, 0.173, 0.5062, 0.1367, 0.5062, 0.1367, 0.509, 0.173, 0.5114, 0.173, 0.509, 0.1367, 0.509, 0.1367, 0.5114, 0.173, 0.509, 0.173, 0.5114, 0.1367, 0.5114, 0.1367, 0.509, 0.173, 0.5062, 0.173, 0.509, 0.1367, 0.509, 0.1367, 0.5062, 0.173, 0.5032, 0.173, 0.5062, 0.1367, 0.5062, 0.1367, 0.5032, 0.173, 0.5, 0.173, 0.5032, 0.1367, 0.5032, 0.1367, 0.5, 0.173, 0.4968, 0.173, 0.5, 0.1367, 0.5, 0.1367, 0.4968, 0.173, 0.4938, 0.173, 0.4968, 0.1367, 0.4968, 0.1367, 0.4938, 0.173, 0.491, 0.173, 0.4938, 0.1367, 0.4938, 0.1367, 0.491, 0.173, 0.4886, 0.173, 0.491, 0.1367, 0.491, 0.1367, 0.4886, 0.173, 0.509, 0.173, 0.5114, 0.1367, 0.5114, 0.1367, 0.509, 0.173, 0.5062, 0.173, 0.509, 0.1367, 0.509, 0.1367, 0.5062, 0.173, 0.5032, 0.173, 0.5062, 0.1367, 0.5062, 0.1367, 0.5032, 0.173, 0.5, 0.173, 0.5032, 0.1367, 0.5032, 0.1367, 0.5, 0.173, 0.4968, 0.173, 0.5, 0.1367, 0.5, 0.1367, 0.4968, 0.173, 0.4938, 0.173, 0.4968, 0.1367, 0.4968, 0.1367, 0.4938, 0.173, 0.491, 0.173, 0.4938, 0.1367, 0.4938, 0.1367, 0.491, 0.173, 0.4886, 0.173, 0.491, 0.1367, 0.491, 0.1367, 0.4886, 0.173, 0.491, 0.173, 0.4886, 0.1367, 0.4886, 0.1367, 0.491, 0.173, 0.4938, 0.173, 0.491, 0.1367, 0.491, 0.1367, 0.4938, 0.173, 0.4968, 0.173, 0.4938, 0.1367, 0.4938, 0.1367, 0.4968, 0.173, 0.5, 0.173, 0.4968, 0.1367, 0.4968, 0.1367, 0.5, 0.173, 0.5032, 0.173, 0.5, 0.1367, 0.5, 0.1367, 0.5032, 0.173, 0.5062, 0.173, 0.5032, 0.1367, 0.5032, 0.1367, 0.5062, 0.173, 0.509, 0.173, 0.5062, 0.1367, 0.5062, 0.1367, 0.509, 0.173, 0.5114, 0.173, 0.509, 0.1367, 0.509, 0.1367, 0.5114, 0.173, 0.491, 0.173, 0.4886, 0.1367, 0.4886, 0.1367, 0.491, 0.173, 0.4938, 0.173, 0.491, 0.1367, 0.491, 0.1367, 0.4938, 0.173, 0.4968, 0.173, 0.4938, 0.1367, 0.4938, 0.1367, 0.4968, 0.173, 0.5, 0.173, 0.4968, 0.1367, 0.4968, 0.1367, 0.5, 0.1197, 0.8321, 0.1197, 0.6069, 0.1367, 0.6069, 0.1367, 0.8321, 0.4968, 0.8297, 0.4275, 0.6828, 0.3578, 0.6054, 0.4938, 0.8306, 0.5062, 0.8306, 0.6422, 0.6054, 0.7064, 0.6069, 0.509, 0.8321, 0.5, 0.8294, 0.5, 0.7663, 0.4275, 0.6828, 0.4968, 0.8297, 0.5032, 0.8297, 0.5725, 0.6828, 0.6422, 0.6054, 0.5062, 0.8306, 0.5032, 0.8297, 0.5725, 0.6828, 0.5, 0.7663, 0.5, 0.8294, 0.4968, 0.4841, 0.4968, -0.1703, 0.5, -0.1706, 0.5, 0.4838, 0.1197, 0.4865, 0.1197, -0.1679, 0.1367, -0.1679, 0.1367, 0.4865, 0.5, 0.4838, 0.5, -0.1706, 0.4968, -0.1703, 0.4968, 0.4841, 0.5, 0.4838, 0.5, -0.1706, 0.5032, -0.1703, 0.5032, 0.4841, 0.1367, 0.4865, 0.1367, -0.1679, 0.1197, -0.1679, 0.1197, 0.4865, 0.5032, 0.4841, 0.5032, -0.1703, 0.5062, -0.1694, 0.5062, 0.485, 0.5062, 0.485, 0.5062, -0.1694, 0.5032, -0.1703, 0.5032, 0.4841, 0.5062, 0.485, 0.5062, -0.1694, 0.509, -0.1679, 0.509, 0.4865, 0.1367, 0.7064, 0.1367, 0.6422, 0.1197, 0.6422, 0.1197, 0.7064, 0.1367, 0.6054, 0.1367, 0.6828, 0.1197, 0.6828, 0.1197, 0.6054, 0.1367, 0.6828, 0.1367, 0.7663, 0.1197, 0.7663, 0.1197, 0.6828, 0.1367, 0.7663, 0.1367, 0.6828, 0.1197, 0.6828, 0.1197, 0.7663, 0.1367, 0.6828, 0.1367, 0.6054, 0.1197, 0.6054, 0.1197, 0.6828, 0.1367, 0.3578, 0.1367, 0.2936, 0.1197, 0.2936, 0.1197, 0.3578, 0.4938, 0.8306, 0.3578, 0.6054, 0.2936, 0.6069, 0.491, 0.8321, 0.491, 0.8321, 0.2936, 0.6069, 0.3578, 0.6054, 0.4938, 0.8306, 0.1367, 0.8321, 0.1367, 0.6069, 0.1197, 0.6069, 0.1197, 0.8321, 0.4938, 0.8306, 0.3578, 0.6054, 0.4275, 0.6828, 0.4968, 0.8297, 0.509, 0.8321, 0.7064, 0.6069, 0.6422, 0.6054, 0.5062, 0.8306, 0.4968, 0.8297, 0.4275, 0.6828, 0.5, 0.7663, 0.5, 0.8294, 0.5062, 0.8306, 0.6422, 0.6054, 0.5725, 0.6828, 0.5032, 0.8297, 0.5, 0.8294, 0.5, 0.7663, 0.5725, 0.6828, 0.5032, 0.8297, 0.5038, -0.7609, 0.538, -0.7582, 0.5798, -1.277, 0.5456, -1.28, 0.8001, -0.752, 0.1999, -0.752, 0.1999, -1.254, 0.8001, -1.254, 0.5038, -0.7609, 0.5456, -1.28, 0.5798, -1.277, 0.538, -0.7582, 0.8268, -0.7582, 0.8268, -1.277, 0.7994, -0.9695, 0.7994, -0.5618, 0.1732, 0.4544, 0.1732, 0.4202, 0.8268, 0.4202, 0.8268, 0.4544, 0.1732, 0.72, 0.8268, 0.72, 0.8001, 0.7456, 0.1999, 0.7456, 0.8268, 1.758, 0.8268, 2.277, 0.8001, 2.253, 0.8001, 1.75, 0.8268, 0.2772, 0.1732, 0.2772, 0.1999, 0.2528, 0.8001, 0.2528, 0.1732, -0.7609, 0.1732, -1.28, 0.1999, -1.254, 0.1999, -0.752, 0.1732, 0.28, 0.8268, 0.28, 0.7994, 0.2537, 0.2006, 0.2537, 0.1732, 1.761, 0.1732, 2.28, 0.2006, 2.254, 0.2006, 1.846, 0.8268, 0.7228, 0.1732, 0.7228, 0.2006, 1.03, 0.7994, 1.03, 0.7994, -0.5618, 0.7994, -0.9695, 0.7994, -0.9695, 0.7994, -0.5618, 0.2006, 1.846, 0.2006, 2.254, 0.2006, 2.254, 0.2006, 1.846, 0.2006, 0.2537, 0.7994, 0.2537, 0.7994, 0.2537, 0.2006, 0.2537, 0.7994, 1.03, 0.2006, 1.03, 0.2006, 1.03, 0.7994, 1.03, 0.2006, 1.03, 0.2006, 1.438, 0.2006, 1.438, 0.2006, 1.03, 0.2006, 1.438, 0.2006, 1.846, 0.2006, 1.846, 0.2006, 1.438, 0.7994, 0.2537, 0.7994, -0.154, 0.7994, -0.154, 0.7994, 0.2537, 0.7994, -0.154, 0.7994, -0.5618, 0.7994, -0.5618, 0.7994, -0.154, 0.1732, 0.7228, 0.1732, 1.242, 0.2006, 1.438, 0.2006, 1.03, 0.1732, 1.242, 0.1732, 1.761, 0.2006, 1.846, 0.2006, 1.438, 0.1732, 0.2772, 0.1732, -0.2418, 0.1999, -0.2496, 0.1999, 0.2528, 0.1732, -0.2418, 0.1732, -0.7609, 0.1999, -0.752, 0.1999, -0.2496, 0.8268, 0.72, 0.8268, 1.239, 0.8001, 1.248, 0.8001, 0.7456, 0.8268, 1.239, 0.8268, 1.758, 0.8001, 1.75, 0.8001, 1.248, 0.8268, 0.28, 0.8268, -0.2391, 0.7994, -0.154, 0.7994, 0.2537, 0.8268, -0.2391, 0.8268, -0.7582, 0.7994, -0.5618, 0.7994, -0.154, 0.4202, 0.2772, 0.462, -0.2418, 0.4962, -0.2391, 0.4544, 0.28, 0.462, -0.2418, 0.5038, -0.7609, 0.538, -0.7582, 0.4962, -0.2391, 0.8001, 0.2528, 0.1999, 0.2528, 0.1999, -0.2496, 0.8001, -0.2496, 0.8001, -0.2496, 0.1999, -0.2496, 0.1999, -0.752, 0.8001, -0.752, 0.4202, 0.2772, 0.4544, 0.28, 0.4962, -0.2391, 0.462, -0.2418, 0.462, -0.2418, 0.4962, -0.2391, 0.538, -0.7582, 0.5038, -0.7609])
me_cylinder.use_remesh_preserve_volume = False
me_cylinder.use_remesh_preserve_attributes = False
me_cylinder.use_mirror_vertex_groups = False
me_cylinder.update()
me_cylinder.normals_split_custom_set([tuple(v) for v in zip(*[iter([7.383e-09, 0.9952, -0.09802, 7.36e-09, 0.9952, -0.09802, 7.36e-09, 0.9952, -0.09802, 7.383e-09, 0.9952, -0.09802, 2.026e-08, 0.9569, -0.2903, 1.682e-08, 0.9569, -0.2903, 1.682e-08, 0.9569, -0.2903, 2.026e-08, 0.9569, -0.2903, 4.103e-08, 0.8819, -0.4714, 5.047e-08, 0.8819, -0.4714, 5.047e-08, 0.8819, -0.4714, 4.103e-08, 0.8819, -0.4714, 4.052e-08, 0.773, -0.6344, 3.365e-08, 0.773, -0.6344, 3.365e-08, 0.773, -0.6344, 4.052e-08, 0.773, -0.6344, 3.159e-08, 0.6344, -0.773, 0.0, 0.6344, -0.773, 0.0, 0.6344, -0.773, 3.159e-08, 0.6344, -0.773, 1.0, -3.852e-07, 0.0, 1.0, -1.96e-06, 0.0, 1.0, -2.008e-06, 0.0, 1.0, 9.317e-07, 0.0, 1.0, 8.603e-08, 0.0, 1.0, -8.153e-07, 0.0, 1.0, -9.317e-07, 0.0, 1.0, 2.008e-06, 0.0, -1.0, 9.849e-07, 0.0, -1.0, -2.001e-06, 0.0, -1.0, -6.774e-07, 2.599e-07, -1.0, -7.421e-07, 0.0, -1.0, 5.084e-06, 0.0, -1.0, 9.849e-07, 0.0, -1.0, -7.421e-07, 0.0, -1.0, 2.826e-06, 0.0, 1.0, -1.44e-06, 0.0, 1.0, -6.003e-07, 0.0, 1.0, 1.809e-12, -6.801e-07, 1.0, -8.874e-07, -3.899e-07, 1.0, 2.393e-07, 0.0, 1.0, -3.852e-07, 0.0, 1.0, 9.317e-07, 0.0, 1.0, 8.874e-07, -3.899e-07, 3.159e-08, -0.6344, -0.773, 0.0, -0.6344, -0.773, 0.0, -0.6344, -0.773, 3.159e-08, -0.6344, -0.773, 2.37e-08, -0.773, -0.6344, 0.0, -0.773, -0.6344, 0.0, -0.773, -0.6344, 2.37e-08, -0.773, -0.6344, 1.975e-08, -0.8819, -0.4714, 0.0, -0.8819, -0.4714, 0.0, -0.8819, -0.4714, 1.975e-08, -0.8819, -0.4714, 2.867e-08, -0.9569, -0.2903, 3.365e-08, -0.9569, -0.2903, 3.365e-08, -0.9569, -0.2903, 2.867e-08, -0.9569, -0.2903, 7.383e-09, -0.9952, -0.09802, 7.36e-09, -0.9952, -0.09802, 7.36e-09, -0.9952, -0.09802, 7.383e-09, -0.9952, -0.09802, -7.104e-09, -0.9952, 0.09802, -6.309e-09, -0.9952, 0.09802, -6.309e-09, -0.9952, 0.09802, -7.104e-09, -0.9952, 0.09802, -1.828e-08, -0.9569, 0.2903, -1.682e-08, -0.9569, 0.2903, -1.682e-08, -0.9569, 0.2903, -1.828e-08, -0.9569, 0.2903, -2.867e-08, -0.8819, 0.4714, -3.365e-08, -0.8819, 0.4714, -3.365e-08, -0.8819, 0.4714, -2.867e-08, -0.8819, 0.4714, -4.052e-08, -0.773, 0.6344, -3.365e-08, -0.773, 0.6344, -3.365e-08, -0.773, 0.6344, -4.052e-08, -0.773, 0.6344, -8.104e-08, -0.6344, 0.773, -6.729e-08, -0.6344, 0.773, -6.729e-08, -0.6344, 0.773, -8.104e-08, -0.6344, 0.773, -8.104e-08, -0.4714, 0.8819, -6.729e-08, -0.4714, 0.8819, -6.729e-08, -0.4714, 0.8819, -8.104e-08, -0.4714, 0.8819, -9.889e-08, -0.2903, 0.9569, -1.346e-07, -0.2903, 0.9569, -1.346e-07, -0.2903, 0.9569, -9.889e-08, -0.2903, 0.9569, -9.889e-08, -0.09802, 0.9952, -1.346e-07, -0.09802, 0.9952, -1.346e-07, -0.09802, 0.9952, -9.889e-08, -0.09802, 0.9952, -4.739e-08, 0.09802, 0.9952, 0.0, 0.09802, 0.9952, 0.0, 0.09802, 0.9952, -4.739e-08, 0.09802, 0.9952, -4.739e-08, 0.2903, 0.9569, 0.0, 0.2903, 0.9569, 0.0, 0.2903, 0.9569, -4.739e-08, 0.2903, 0.9569, -3.159e-08, 0.4714, 0.8819, 0.0, 0.4714, 0.8819, 0.0, 0.4714, 0.8819, -3.159e-08, 0.4714, 0.8819, -3.159e-08, 0.6344, 0.773, 0.0, 0.6344, 0.773, 0.0, 0.6344, 0.773, -3.159e-08, 0.6344, 0.773, -5.734e-08, 0.773, 0.6344, -6.729e-08, 0.773, 0.6344, -6.729e-08, 0.773, 0.6344, -5.734e-08, 0.773, 0.6344, -3.262e-08, 0.8819, 0.4714, -3.365e-08, 0.8819, 0.4714, -3.365e-08, 0.8819, 0.4714, -3.262e-08, 0.8819, 0.4714, 1.0, -1.281e-06, 0.0, 1.0, -1.281e-06, 0.0, 1.0, -1.281e-06, 0.0, 1.0, -1.281e-06, 0.0, 1.0, -1.281e-06, 0.0, 1.0, -1.281e-06, 0.0, 1.0, -1.281e-06, 0.0, 1.0, -1.281e-06, 0.0, 1.0, -1.281e-06, 0.0, 1.0, -1.281e-06, 0.0, 1.0, -1.281e-06, 0.0, 1.0, -1.281e-06, 0.0, 1.0, -1.281e-06, 0.0, 1.0, -1.281e-06, 0.0, 1.0, -1.281e-06, 0.0, 1.0, -1.281e-06, 0.0, 1.0, -1.281e-06, 0.0, 1.0, -1.281e-06, 0.0, 1.0, -1.281e-06, 0.0, 1.0, -1.281e-06, 0.0, 1.0, -1.281e-06, 0.0, 1.0, -1.281e-06, 0.0, 1.0, -1.96e-06, 0.0, 1.0, -3.852e-07, 0.0, 1.0, 2.393e-07, 0.0, 1.0, -6.003e-07, 0.0, 1.0, -1.44e-06, 0.0, 1.0, -8.153e-07, 0.0, 1.0, 8.603e-08, 0.0, 1.0, -1.281e-06, 0.0, 1.0, -1.281e-06, 0.0, 1.0, -1.281e-06, 0.0, -7.908e-09, 0.9952, 0.09802, -8.412e-09, 0.9952, 0.09802, -8.412e-09, 0.9952, 0.09802, -7.908e-09, 0.9952, 0.09802, -2.249e-08, 0.9569, 0.2903, -2.524e-08, 0.9569, 0.2903, -2.524e-08, 0.9569, 0.2903, -2.249e-08, 0.9569, 0.2903, -1.0, 0.0, 0.0, -1.0, 0.0, 0.0, -1.0, 0.0, 0.0, -1.0, 0.0, 0.0, -1.0, 0.0, 0.0, -1.0, 0.0, 0.0, -1.0, 0.0, 0.0, -1.0, 0.0, 0.0, -1.0, 0.0, 0.0, -1.0, 0.0, 0.0, -1.0, 0.0, 0.0, -1.0, 0.0, 0.0, -1.0, 0.0, 0.0, -1.0, 0.0, 0.0, -1.0, 0.0, 0.0, -1.0, 0.0, 0.0, -1.0, 0.0, 0.0, -1.0, 0.0, 0.0, -1.0, 0.0, 0.0, -1.0, 0.0, 0.0, -1.0, 0.0, 0.0, -1.0, 0.0, 0.0, -1.0, 0.0, 0.0, -1.0, 0.0, 0.0, -1.0, 0.0, 0.0, -1.0, 0.0, 0.0, -1.0, 0.0, 0.0, -1.0, 0.0, 0.0, -1.0, 0.0, 0.0, -1.0, 0.0, 0.0, -1.0, 0.0, 0.0, -1.0, 0.0, 0.0, -1.975e-08, 0.9569, 0.2903, -2.249e-08, 0.9569, 0.2903, -2.249e-08, 0.9569, 0.2903, -1.975e-08, 0.9569, 0.2903, -7.405e-09, 0.9952, 0.09802, -7.908e-09, 0.9952, 0.09802, -7.908e-09, 0.9952, 0.09802, -7.405e-09, 0.9952, 0.09802, -3.159e-08, 0.8819, 0.4714, -3.262e-08, 0.8819, 0.4714, -3.262e-08, 0.8819, 0.4714, -3.159e-08, 0.8819, 0.4714, -4.739e-08, 0.773, 0.6344, -5.734e-08, 0.773, 0.6344, -5.734e-08, 0.773, 0.6344, -4.739e-08, 0.773, 0.6344, -6.319e-08, 0.6344, 0.773, -3.159e-08, 0.6344, 0.773, -3.159e-08, 0.6344, 0.773, -6.319e-08, 0.6344, 0.773, -6.319e-08, 0.4714, 0.8819, -3.159e-08, 0.4714, 0.8819, -3.159e-08, 0.4714, 0.8819, -6.319e-08, 0.4714, 0.8819, -9.478e-08, 0.2903, 0.9569, -4.739e-08, 0.2903, 0.9569, -4.739e-08, 0.2903, 0.9569, -9.478e-08, 0.2903, 0.9569, -9.478e-08, 0.09802, 0.9952, -4.739e-08, 0.09802, 0.9952, -4.739e-08, 0.09802, 0.9952, -9.478e-08, 0.09802, 0.9952, -6.319e-08, -0.09802, 0.9952, -9.889e-08, -0.09802, 0.9952, -9.889e-08, -0.09802, 0.9952, -6.319e-08, -0.09802, 0.9952, -6.319e-08, -0.2903, 0.9569, -9.889e-08, -0.2903, 0.9569, -9.889e-08, -0.2903, 0.9569, -6.319e-08, -0.2903, 0.9569, -9.478e-08, -0.4714, 0.8819, -8.104e-08, -0.4714, 0.8819, -8.104e-08, -0.4714, 0.8819, -9.478e-08, -0.4714, 0.8819, -9.478e-08, -0.6344, 0.773, -8.104e-08, -0.6344, 0.773, -8.104e-08, -0.6344, 0.773, -9.478e-08, -0.6344, 0.773, -4.739e-08, -0.773, 0.6344, -4.052e-08, -0.773, 0.6344, -4.052e-08, -0.773, 0.6344, -4.739e-08, -0.773, 0.6344, -2.37e-08, -0.8819, 0.4714, -2.867e-08, -0.8819, 0.4714, -2.867e-08, -0.8819, 0.4714, -2.37e-08, -0.8819, 0.4714, -1.975e-08, -0.9569, 0.2903, -1.828e-08, -0.9569, 0.2903, -1.828e-08, -0.9569, 0.2903, -1.975e-08, -0.9569, 0.2903, -7.898e-09, -0.9952, 0.09802, -7.104e-09, -0.9952, 0.09802, -7.104e-09, -0.9952, 0.09802, -7.898e-09, -0.9952, 0.09802, 7.405e-09, -0.9952, -0.09802, 7.383e-09, -0.9952, -0.09802, 7.383e-09, -0.9952, -0.09802, 7.405e-09, -0.9952, -0.09802, 2.37e-08, -0.9569, -0.2903, 2.867e-08, -0.9569, -0.2903, 2.867e-08, -0.9569, -0.2903, 2.37e-08, -0.9569, -0.2903, 3.949e-08, -0.8819, -0.4714, 1.975e-08, -0.8819, -0.4714, 1.975e-08, -0.8819, -0.4714, 3.949e-08, -0.8819, -0.4714, 4.739e-08, -0.773, -0.6344, 2.37e-08, -0.773, -0.6344, 2.37e-08, -0.773, -0.6344, 4.739e-08, -0.773, -0.6344, 6.319e-08, -0.6344, -0.773, 3.159e-08, -0.6344, -0.773, 3.159e-08, -0.6344, -0.773, 6.319e-08, -0.6344, -0.773, 0.0, -0.4714, -0.8819, 0.0, -0.4714, -0.8819, 0.0, -0.4714, -0.8819, 0.0, -0.4714, -0.8819, 6.319e-08, -0.2903, -0.9569, 6.319e-08, -0.2903, -0.9569, 6.319e-08, -0.2903, -0.9569, 6.319e-08, -0.2903, -0.9569, 6.319e-08, -0.09802, -0.9952, 6.319e-08, -0.09802, -0.9952, 6.319e-08, -0.09802, -0.9952, 6.319e-08, -0.09802, -0.9952, 6.319e-08, 0.09802, -0.9952, 6.319e-08, 0.09802, -0.9952, 6.319e-08, 0.09802, -0.9952, 6.319e-08, 0.09802, -0.9952, 9.478e-08, 0.2903, -0.9569, 9.478e-08, 0.2903, -0.9569, 9.478e-08, 0.2903, -0.9569, 9.478e-08, 0.2903, -0.9569, 3.159e-08, 0.4714, -0.8819, 3.159e-08, 0.4714, -0.8819, 3.159e-08, 0.4714, -0.8819, 3.159e-08, 0.4714, -0.8819, 6.319e-08, 0.6344, -0.773, 3.159e-08, 0.6344, -0.773, 3.159e-08, 0.6344, -0.773, 6.319e-08, 0.6344, -0.773, 4.739e-08, 0.773, -0.6344, 4.052e-08, 0.773, -0.6344, 4.052e-08, 0.773, -0.6344, 4.739e-08, 0.773, -0.6344, 3.159e-08, 0.8819, -0.4714, 4.103e-08, 0.8819, -0.4714, 4.103e-08, 0.8819, -0.4714, 3.159e-08, 0.8819, -0.4714, 2.37e-08, 0.9569, -0.2903, 2.026e-08, 0.9569, -0.2903, 2.026e-08, 0.9569, -0.2903, 2.37e-08, 0.9569, -0.2903, 7.405e-09, 0.9952, -0.09802, 7.383e-09, 0.9952, -0.09802, 7.383e-09, 0.9952, -0.09802, 7.405e-09, 0.9952, -0.09802, 0.0, -0.7521, 0.659, 0.0, -0.7521, 0.659, 0.0, -0.7521, 0.659, 0.0, -0.7521, 0.659, 1.0, 8.874e-07, -3.899e-07, 1.0, 9.317e-07, 0.0, 1.0, -1.089e-07, 0.0, 1.0, -1.41e-06, -1.124e-07, -1.0, 2.521e-06, 0.0, -1.0, 1.518e-06, 0.0, -1.0, -2.389e-07, 0.0, -1.0, -1.099e-07, 0.0, 1.0, 1.809e-12, -6.801e-07, 1.0, 8.874e-07, -3.899e-07, 1.0, -1.41e-06, -1.124e-07, 1.0, 3.186e-12, -1.28e-06, -1.0, 1.199e-06, 2.599e-07, -1.0, 2.521e-06, 0.0, -1.0, -1.099e-07, 0.0, -1.0, 1.328e-06, 7.494e-08, 1.0, -8.874e-07, -3.899e-07, 1.0, 1.809e-12, -6.801e-07, 1.0, 3.186e-12, -1.28e-06, 1.0, 1.41e-06, -1.124e-07, -1.0, -2.001e-06, 0.0, -1.0, -5.45e-13, 0.0, -1.0, 1.955e-07, 4.534e-07, -1.0, -6.774e-07, 2.599e-07, 0.0, -1.0, -3.525e-08, 0.0, -1.0, -3.525e-08, 0.0, -1.0, -3.525e-08, 0.0, -1.0, -3.525e-08, 1.0, -6.003e-07, 0.0, 1.0, 2.393e-07, 0.0, 1.0, 8.874e-07, -3.899e-07, 1.0, 1.809e-12, -6.801e-07, -1.0, -5.45e-13, 0.0, -1.0, 2.001e-06, 0.0, -1.0, 1.199e-06, 2.599e-07, -1.0, 1.955e-07, 4.534e-07, 0.0, 1.0, 3.525e-08, 0.0, 1.0, 3.525e-08, 0.0, 1.0, 3.525e-08, 0.0, 1.0, 3.525e-08, -1.0, 2.001e-06, 0.0, -1.0, 4.04e-06, 0.0, -1.0, 2.521e-06, 0.0, -1.0, 1.199e-06, 2.599e-07, 1.0, -8.153e-07, 0.0, 1.0, -1.44e-06, 0.0, 1.0, -8.874e-07, -3.899e-07, 1.0, -9.317e-07, 0.0, -1.0, 4.04e-06, 0.0, -1.0, 3.051e-06, 0.0, -1.0, 1.518e-06, 0.0, -1.0, 2.521e-06, 0.0, 0.0, 0.02329, -0.9997, 0.0, 0.02329, -0.9997, 0.0, 0.02329, -0.9997, 0.0, 0.02329, -0.9997, 0.0, -0.7436, -0.6687, 0.0, -0.7436, -0.6687, 0.0, -0.7436, -0.6687, 0.0, -0.7436, -0.6687, 0.0, -0.7549, -0.6559, 0.0, -0.7549, -0.6559, 0.0, -0.7549, -0.6559, 0.0, -0.7549, -0.6559, 0.0, 0.7549, -0.6559, 0.0, 0.7549, -0.6559, 0.0, 0.7549, -0.6559, 0.0, 0.7549, -0.6559, 0.0, 0.7436, -0.6687, 0.0, 0.7436, -0.6687, 0.0, 0.7436, -0.6687, 0.0, 0.7436, -0.6687, 0.0, -0.02329, -0.9997, 0.0, -0.02329, -0.9997, 0.0, -0.02329, -0.9997, 0.0, -0.02329, -0.9997, 1.0, 9.317e-07, 0.0, 1.0, -2.008e-06, 0.0, 1.0, 5.972e-08, 0.0, 1.0, -1.089e-07, 0.0, -1.0, 2.826e-06, 0.0, -1.0, -7.421e-07, 0.0, -1.0, 2.19e-07, 0.0, -1.0, 2.389e-07, 0.0, 0.0, 0.7521, 0.659, 0.0, 0.7521, 0.659, 0.0, 0.7521, 0.659, 0.0, 0.7521, 0.659, -1.0, -7.421e-07, 0.0, -1.0, -6.774e-07, 2.599e-07, -1.0, -6.463e-08, 7.494e-08, -1.0, 2.19e-07, 0.0, 1.0, 2.008e-06, 0.0, 1.0, -9.317e-07, 0.0, 1.0, 1.089e-07, 0.0, 1.0, -5.972e-08, 0.0, -1.0, -6.774e-07, 2.599e-07, -1.0, 1.955e-07, 4.534e-07, -1.0, 3.68e-07, 8.535e-07, -1.0, -6.463e-08, 7.494e-08, 1.0, -9.317e-07, 0.0, 1.0, -8.874e-07, -3.899e-07, 1.0, 1.41e-06, -1.124e-07, 1.0, 1.089e-07, 0.0, -1.0, 1.955e-07, 4.534e-07, -1.0, 1.199e-06, 2.599e-07, -1.0, 1.328e-06, 7.494e-08, -1.0, 3.68e-07, 8.535e-07, 7.383e-09, 0.9952, -0.09802, 7.383e-09, 0.9952, -0.09802, 7.36e-09, 0.9952, -0.09802, 7.36e-09, 0.9952, -0.09802, 1.828e-08, 0.9569, -0.2903, 1.828e-08, 0.9569, -0.2903, 1.682e-08, 0.9569, -0.2903, 1.682e-08, 0.9569, -0.2903, 3.262e-08, 0.8819, -0.4714, 3.262e-08, 0.8819, -0.4714, 3.365e-08, 0.8819, -0.4714, 3.365e-08, 0.8819, -0.4714, 4.944e-08, 0.773, -0.6344, 4.944e-08, 0.773, -0.6344, 6.729e-08, 0.773, -0.6344, 6.729e-08, 0.773, -0.6344, 4.944e-08, 0.6344, -0.773, 4.944e-08, 0.6344, -0.773, 6.729e-08, 0.6344, -0.773, 6.729e-08, 0.6344, -0.773, -1.0, -9.464e-07, -7.258e-08, -1.0, 1.588e-06, -6.304e-07, -1.0, -4.344e-06, -3.117e-07, -1.0, -1.87e-06, -3.665e-08, -1.0, 2.495e-06, -3.665e-08, -1.0, 4.344e-06, -3.117e-07, -1.0, -1.208e-06, -6.304e-07, -1.0, 1.347e-06, -7.258e-08, 1.0, 5.025e-06, 1.366e-07, 1.0, 1.018e-06, 4.888e-07, 1.0, 5.989e-07, 4.709e-07, 1.0, 0.0, 1.366e-07, 1.0, 8.135e-06, 1.366e-07, 1.0, 4.344e-06, 2.52e-07, 1.0, 1.018e-06, 4.888e-07, 1.0, 5.025e-06, 1.366e-07, -1.0, -3.36e-07, -7.258e-08, -1.0, -1.299e-07, -8.231e-07, -1.0, -1.955e-07, -7.837e-07, -1.0, 2.001e-07, -7.258e-08, -1.0, 7.362e-07, -7.258e-08, -1.0, 2.035e-07, -8.231e-07, -1.0, 1.588e-06, -6.304e-07, -1.0, -9.464e-07, -7.258e-08, 4.944e-08, -0.6344, -0.773, 4.944e-08, -0.6344, -0.773, 6.729e-08, -0.6344, -0.773, 6.729e-08, -0.6344, -0.773, 4.052e-08, -0.773, -0.6344, 4.052e-08, -0.773, -0.6344, 3.365e-08, -0.773, -0.6344, 3.365e-08, -0.773, -0.6344, 3.262e-08, -0.8819, -0.4714, 3.262e-08, -0.8819, -0.4714, 3.365e-08, -0.8819, -0.4714, 3.365e-08, -0.8819, -0.4714, 2.026e-08, -0.9569, -0.2903, 2.026e-08, -0.9569, -0.2903, 1.682e-08, -0.9569, -0.2903, 1.682e-08, -0.9569, -0.2903, 6.578e-09, -0.9952, -0.09802, 6.578e-09, -0.9952, -0.09802, 5.257e-09, -0.9952, -0.09802, 5.257e-09, -0.9952, -0.09802, -7.104e-09, -0.9952, 0.09802, -7.104e-09, -0.9952, 0.09802, -6.309e-09, -0.9952, 0.09802, -6.309e-09, -0.9952, 0.09802, -2.026e-08, -0.9569, 0.2903, -2.026e-08, -0.9569, 0.2903, -1.682e-08, -0.9569, 0.2903, -1.682e-08, -0.9569, 0.2903, -2.421e-08, -0.8819, 0.4714, -2.421e-08, -0.8819, 0.4714, -1.682e-08, -0.8819, 0.4714, -1.682e-08, -0.8819, 0.4714, -2.37e-08, -0.773, 0.6344, -2.37e-08, -0.773, 0.6344, 0.0, -0.773, 0.6344, 0.0, -0.773, 0.6344, -6.524e-08, -0.6344, 0.773, -6.524e-08, -0.6344, 0.773, -6.729e-08, -0.6344, 0.773, -6.729e-08, -0.6344, 0.773, -6.524e-08, -0.4714, 0.8819, -6.524e-08, -0.4714, 0.8819, -6.729e-08, -0.4714, 0.8819, -6.729e-08, -0.4714, 0.8819, -8.104e-08, -0.2903, 0.9569, -8.104e-08, -0.2903, 0.9569, -6.729e-08, -0.2903, 0.9569, -6.729e-08, -0.2903, 0.9569, -1.325e-07, -0.09802, 0.9952, -1.325e-07, -0.09802, 0.9952, -2.019e-07, -0.09802, 0.9952, -2.019e-07, -0.09802, 0.9952, -4.739e-08, 0.09802, 0.9952, -4.739e-08, 0.09802, 0.9952, 0.0, 0.09802, 0.9952, 0.0, 0.09802, 0.9952, -4.739e-08, 0.2903, 0.9569, -4.739e-08, 0.2903, 0.9569, 0.0, 0.2903, 0.9569, 0.0, 0.2903, 0.9569, -4.739e-08, 0.4714, 0.8819, -4.739e-08, 0.4714, 0.8819, 0.0, 0.4714, 0.8819, 0.0, 0.4714, 0.8819, -3.159e-08, 0.6344, 0.773, -3.159e-08, 0.6344, 0.773, 0.0, 0.6344, 0.773, 0.0, 0.6344, 0.773, -5.734e-08, 0.773, 0.6344, -5.734e-08, 0.773, 0.6344, -6.729e-08, 0.773, 0.6344, -6.729e-08, 0.773, 0.6344, -3.708e-08, 0.8819, 0.4714, -3.708e-08, 0.8819, 0.4714, -5.047e-08, 0.8819, 0.4714, -5.047e-08, 0.8819, 0.4714, -1.0, 4.269e-07, 0.0, -1.0, 4.269e-07, 0.0, -1.0, 4.269e-07, 0.0, -1.0, 4.269e-07, 0.0, -1.0, 2.495e-06, -3.665e-08, -1.0, 1.347e-06, -7.258e-08, -1.0, -3.36e-07, -7.258e-08, -1.0, 2.001e-07, -7.258e-08, -1.0, 7.362e-07, -7.258e-08, -1.0, -9.464e-07, -7.258e-08, -1.0, -1.87e-06, -3.665e-08, -1.0, 4.269e-07, 0.0, -1.0, 4.269e-07, 0.0, -1.0, 4.269e-07, 0.0, -1.0, 4.269e-07, 0.0, -1.0, 4.269e-07, 0.0, -1.0, 4.269e-07, 0.0, -1.0, 4.269e-07, 0.0, -1.0, 4.269e-07, 0.0, -1.0, 4.269e-07, 0.0, -1.0, 4.269e-07, 0.0, -1.0, 4.269e-07, 0.0, -1.0, 4.269e-07, 0.0, -1.0, 4.269e-07, 0.0, -1.0, 4.269e-07, 0.0, -1.0, 4.269e-07, 0.0, -1.0, 4.269e-07, 0.0, -1.0, 4.269e-07, 0.0, -1.0, 4.269e-07, 0.0, -1.0, 4.269e-07, 0.0, -1.0, 4.269e-07, 0.0, -1.0, 4.269e-07, 0.0, -7.136e-09, 0.9952, 0.09802, -7.136e-09, 0.9952, 0.09802, -7.36e-09, 0.9952, 0.09802, -7.36e-09, 0.9952, 0.09802, -2.026e-08, 0.9569, 0.2903, -2.026e-08, 0.9569, 0.2903, -1.682e-08, 0.9569, 0.2903, -1.682e-08, 0.9569, 0.2903, 1.0, 5.691e-07, 0.0, 1.0, 5.691e-07, 0.0, 1.0, 5.691e-07, 0.0, 1.0, 5.691e-07, 0.0, 1.0, 5.691e-07, 0.0, 1.0, 5.691e-07, 0.0, 1.0, 5.691e-07, 0.0, 1.0, 5.691e-07, 0.0, 1.0, 5.691e-07, 0.0, 1.0, 5.691e-07, 0.0, 1.0, 5.691e-07, 0.0, 1.0, 5.691e-07, 0.0, 1.0, 5.691e-07, 0.0, 1.0, 5.691e-07, 0.0, 1.0, 5.691e-07, 0.0, 1.0, 5.691e-07, 0.0, 1.0, 5.691e-07, 0.0, 1.0, 5.691e-07, 0.0, 1.0, 5.691e-07, 0.0, 1.0, 5.691e-07, 0.0, 1.0, 5.691e-07, 0.0, 1.0, 5.691e-07, 0.0, 1.0, 5.691e-07, 0.0, 1.0, 5.691e-07, 0.0, 1.0, 5.691e-07, 0.0, 1.0, 5.691e-07, 0.0, 1.0, 5.691e-07, 0.0, 1.0, 5.691e-07, 0.0, 1.0, 5.691e-07, 0.0, 1.0, 5.691e-07, 0.0, 1.0, 5.691e-07, 0.0, 1.0, 5.691e-07, 0.0, -2.37e-08, 0.9569, 0.2903, -2.37e-08, 0.9569, 0.2903, -2.026e-08, 0.9569, 0.2903, -2.026e-08, 0.9569, 0.2903, -6.911e-09, 0.9952, 0.09802, -6.911e-09, 0.9952, 0.09802, -7.136e-09, 0.9952, 0.09802, -7.136e-09, 0.9952, 0.09802, -2.37e-08, 0.8819, 0.4714, -2.37e-08, 0.8819, 0.4714, -3.708e-08, 0.8819, 0.4714, -3.708e-08, 0.8819, 0.4714, -4.739e-08, 0.773, 0.6344, -4.739e-08, 0.773, 0.6344, -5.734e-08, 0.773, 0.6344, -5.734e-08, 0.773, 0.6344, -6.319e-08, 0.6344, 0.773, -6.319e-08, 0.6344, 0.773, -3.159e-08, 0.6344, 0.773, -3.159e-08, 0.6344, 0.773, -9.478e-08, 0.4714, 0.8819, -9.478e-08, 0.4714, 0.8819, -4.739e-08, 0.4714, 0.8819, -4.739e-08, 0.4714, 0.8819, -9.478e-08, 0.2903, 0.9569, -9.478e-08, 0.2903, 0.9569, -4.739e-08, 0.2903, 0.9569, -4.739e-08, 0.2903, 0.9569, -9.478e-08, 0.09802, 0.9952, -9.478e-08, 0.09802, 0.9952, -4.739e-08, 0.09802, 0.9952, -4.739e-08, 0.09802, 0.9952, -6.319e-08, -0.09802, 0.9952, -6.319e-08, -0.09802, 0.9952, -1.325e-07, -0.09802, 0.9952, -1.325e-07, -0.09802, 0.9952, -9.478e-08, -0.2903, 0.9569, -9.478e-08, -0.2903, 0.9569, -8.104e-08, -0.2903, 0.9569, -8.104e-08, -0.2903, 0.9569, -6.319e-08, -0.4714, 0.8819, -6.319e-08, -0.4714, 0.8819, -6.524e-08, -0.4714, 0.8819, -6.524e-08, -0.4714, 0.8819, -6.319e-08, -0.6344, 0.773, -6.319e-08, -0.6344, 0.773, -6.524e-08, -0.6344, 0.773, -6.524e-08, -0.6344, 0.773, -4.739e-08, -0.773, 0.6344, -4.739e-08, -0.773, 0.6344, -2.37e-08, -0.773, 0.6344, -2.37e-08, -0.773, 0.6344, -3.159e-08, -0.8819, 0.4714, -3.159e-08, -0.8819, 0.4714, -2.421e-08, -0.8819, 0.4714, -2.421e-08, -0.8819, 0.4714, -2.37e-08, -0.9569, 0.2903, -2.37e-08, -0.9569, 0.2903, -2.026e-08, -0.9569, 0.2903, -2.026e-08, -0.9569, 0.2903, -7.898e-09, -0.9952, 0.09802, -7.898e-09, -0.9952, 0.09802, -7.104e-09, -0.9952, 0.09802, -7.104e-09, -0.9952, 0.09802, 7.898e-09, -0.9952, -0.09802, 7.898e-09, -0.9952, -0.09802, 6.578e-09, -0.9952, -0.09802, 6.578e-09, -0.9952, -0.09802, 2.37e-08, -0.9569, -0.2903, 2.37e-08, -0.9569, -0.2903, 2.026e-08, -0.9569, -0.2903, 2.026e-08, -0.9569, -0.2903, 3.159e-08, -0.8819, -0.4714, 3.159e-08, -0.8819, -0.4714, 3.262e-08, -0.8819, -0.4714, 3.262e-08, -0.8819, -0.4714, 4.739e-08, -0.773, -0.6344, 4.739e-08, -0.773, -0.6344, 4.052e-08, -0.773, -0.6344, 4.052e-08, -0.773, -0.6344, 3.159e-08, -0.6344, -0.773, 3.159e-08, -0.6344, -0.773, 4.944e-08, -0.6344, -0.773, 4.944e-08, -0.6344, -0.773, 3.159e-08, -0.4714, -0.8819, 3.159e-08, -0.4714, -0.8819, 3.159e-08, -0.4714, -0.8819, 3.159e-08, -0.4714, -0.8819, 9.478e-08, -0.2903, -0.9569, 9.478e-08, -0.2903, -0.9569, 9.478e-08, -0.2903, -0.9569, 9.478e-08, -0.2903, -0.9569, 1.264e-07, -0.09802, -0.9952, 1.264e-07, -0.09802, -0.9952, 1.264e-07, -0.09802, -0.9952, 1.264e-07, -0.09802, -0.9952, 6.319e-08, 0.09802, -0.9952, 6.319e-08, 0.09802, -0.9952, 6.319e-08, 0.09802, -0.9952, 6.319e-08, 0.09802, -0.9952, 3.159e-08, 0.2903, -0.9569, 3.159e-08, 0.2903, -0.9569, 3.159e-08, 0.2903, -0.9569, 3.159e-08, 0.2903, -0.9569, 9.478e-08, 0.4714, -0.8819, 9.478e-08, 0.4714, -0.8819, 9.478e-08, 0.4714, -0.8819, 9.478e-08, 0.4714, -0.8819, 3.159e-08, 0.6344, -0.773, 3.159e-08, 0.6344, -0.773, 4.944e-08, 0.6344, -0.773, 4.944e-08, 0.6344, -0.773, 3.159e-08, 0.773, -0.6344, 3.159e-08, 0.773, -0.6344, 4.944e-08, 0.773, -0.6344, 4.944e-08, 0.773, -0.6344, 3.159e-08, 0.8819, -0.4714, 3.159e-08, 0.8819, -0.4714, 3.262e-08, 0.8819, -0.4714, 3.262e-08, 0.8819, -0.4714, 1.975e-08, 0.9569, -0.2903, 1.975e-08, 0.9569, -0.2903, 1.828e-08, 0.9569, -0.2903, 1.828e-08, 0.9569, -0.2903, 7.405e-09, 0.9952, -0.09802, 7.405e-09, 0.9952, -0.09802, 7.383e-09, 0.9952, -0.09802, 7.383e-09, 0.9952, -0.09802, 0.0, -0.7521, 0.659, 0.0, -0.7521, 0.659, 0.0, -0.7521, 0.659, 0.0, -0.7521, 0.659, -1.0, 2.035e-07, -8.231e-07, -1.0, 2.397e-06, -1.513e-06, -1.0, 2.182e-07, -5.967e-07, -1.0, 1.588e-06, -6.304e-07, 1.0, -1.398e-06, 4.888e-07, 1.0, 0.0, 4.475e-07, 1.0, 0.0, 3.842e-07, 1.0, -4.344e-06, 2.52e-07, -1.0, -1.955e-07, -7.837e-07, -1.0, -3.68e-07, -1.355e-06, -1.0, 2.397e-06, -1.513e-06, -1.0, 2.035e-07, -8.231e-07, 1.0, -4.484e-07, 4.709e-07, 1.0, -1.293e-07, 1.088e-06, 1.0, 0.0, 4.475e-07, 1.0, -1.398e-06, 4.888e-07, -1.0, -1.299e-07, -8.231e-07, -1.0, -1.263e-06, -1.513e-06, -1.0, -3.68e-07, -1.355e-06, -1.0, -1.955e-07, -7.837e-07, 1.0, 0.0, 1.366e-07, 1.0, 5.989e-07, 4.709e-07, 1.0, 3.91e-07, 3.204e-07, 1.0, 0.0, 1.366e-07, 0.0, -1.0, -3.559e-08, 0.0, -1.0, -3.559e-08, 0.0, -1.0, -3.559e-08, 0.0, -1.0, -3.559e-08, -1.0, 2.001e-07, -7.258e-08, -1.0, -1.955e-07, -7.837e-07, -1.0, 2.035e-07, -8.231e-07, -1.0, 7.362e-07, -7.258e-08, 1.0, 0.0, 1.366e-07, 1.0, 3.91e-07, 3.204e-07, 1.0, -4.484e-07, 4.709e-07, 1.0, 0.0, 1.366e-07, 0.0, 1.0, 3.559e-08, 0.0, 1.0, 3.559e-08, 0.0, 1.0, 3.559e-08, 0.0, 1.0, 3.559e-08, 1.0, 0.0, 1.366e-07, 1.0, -4.484e-07, 4.709e-07, 1.0, -1.398e-06, 4.888e-07, 1.0, -5.025e-06, 1.366e-07, -1.0, 1.347e-06, -7.258e-08, -1.0, -1.208e-06, -6.304e-07, -1.0, -1.299e-07, -8.231e-07, -1.0, -3.36e-07, -7.258e-08, 1.0, -5.025e-06, 1.366e-07, 1.0, -1.398e-06, 4.888e-07, 1.0, -4.344e-06, 2.52e-07, 1.0, -8.135e-06, 1.366e-07, 0.0, 0.02329, -0.9997, 0.0, 0.02329, -0.9997, 0.0, 0.02329, -0.9997, 0.0, 0.02329, -0.9997, 0.0, -0.7436, -0.6687, 0.0, -0.7436, -0.6687, 0.0, -0.7436, -0.6687, 0.0, -0.7436, -0.6687, 0.0, -0.7549, -0.6559, 0.0, -0.7549, -0.6559, 0.0, -0.7549, -0.6559, 0.0, -0.7549, -0.6559, 0.0, 0.7549, -0.6559, 0.0, 0.7549, -0.6559, 0.0, 0.7549, -0.6559, 0.0, 0.7549, -0.6559, 0.0, 0.7436, -0.6687, 0.0, 0.7436, -0.6687, 0.0, 0.7436, -0.6687, 0.0, 0.7436, -0.6687, 0.0, -0.02329, -0.9997, 0.0, -0.02329, -0.9997, 0.0, -0.02329, -0.9997, 0.0, -0.02329, -0.9997, -1.0, 1.588e-06, -6.304e-07, -1.0, 2.182e-07, -5.967e-07, -1.0, 0.0, -5.123e-07, -1.0, -4.344e-06, -3.117e-07, 1.0, 4.344e-06, 2.52e-07, 1.0, 0.0, 3.842e-07, 1.0, -1.091e-07, 4.475e-07, 1.0, 1.018e-06, 4.888e-07, 0.0, 0.7521, 0.659, 0.0, 0.7521, 0.659, 0.0, 0.7521, 0.659, 0.0, 0.7521, 0.659, 1.0, 1.018e-06, 4.888e-07, 1.0, -1.091e-07, 4.475e-07, 1.0, -9.397e-07, 1.088e-06, 1.0, 5.989e-07, 4.709e-07, -1.0, 4.344e-06, -3.117e-07, -1.0, 0.0, -5.123e-07, -1.0, -1.091e-07, -5.967e-07, -1.0, -1.208e-06, -6.304e-07, 1.0, 5.989e-07, 4.709e-07, 1.0, -9.397e-07, 1.088e-06, 1.0, 7.361e-07, 4.825e-07, 1.0, 3.91e-07, 3.204e-07, -1.0, -1.208e-06, -6.304e-07, -1.0, -1.091e-07, -5.967e-07, -1.0, -1.263e-06, -1.513e-06, -1.0, -1.299e-07, -8.231e-07, 1.0, 3.91e-07, 3.204e-07, 1.0, 7.361e-07, 4.825e-07, 1.0, -1.293e-07, 1.088e-06, 1.0, -4.484e-07, 4.709e-07, -1.0, -1.366e-07, 0.0, -1.0, -1.366e-07, 0.0, -1.0, -1.366e-07, 0.0, -1.0, -1.366e-07, 0.0, -3.091e-09, -0.9968, -0.08025, -3.091e-09, -0.9968, -0.08025, 0.0, -0.9968, -0.08025, 0.0, -0.9968, -0.08025, 1.0, 0.0, 0.0, 1.0, 0.0, 0.0, 1.0, 0.0, 0.0, 1.0, 0.0, 0.0, -0.01795, 0.9967, 0.07972, -0.01882, 0.9966, 0.07972, -0.2914, 0.8834, 0.3669, -0.7071, 0.7048, 0.05638, 0.0, -0.08025, 0.9968, 0.0, -0.08025, 0.9968, 0.0, -0.08025, 0.9968, 0.0, -0.08025, 0.9968, 0.0, -0.9998, -0.01997, 0.0, -0.9998, -0.01997, 0.0, -0.9998, -0.01997, 0.0, -0.9998, -0.01997, -0.05775, -0.9951, -0.08011, -0.05775, -0.9951, -0.08011, -0.05775, -0.9951, -0.08011, -0.05775, -0.9951, -0.08011, 0.0, -0.9898, -0.1424, 0.0, -0.9898, -0.1424, 0.0, -0.9898, -0.1424, 0.0, -0.9898, -0.1424, 0.05775, -0.9951, -0.08011, 0.05775, -0.9951, -0.08011, 0.05775, -0.9951, -0.08011, 0.05775, -0.9951, -0.08011, 0.0, 0.9938, 0.1111, 0.0, 0.9938, 0.1111, -0.3153, 0.923, -0.2206, 0.3153, 0.923, -0.2206, -0.002802, 0.9968, 0.07973, -0.02053, 0.9966, 0.07971, 0.3153, 0.923, -0.2206, 0.7005, 0.7114, 0.0569, 0.0, 0.9966, 0.08226, 0.0, 0.9966, 0.08226, 0.2914, 0.8834, 0.3669, -0.2914, 0.8834, 0.3669, -0.7071, 0.7048, 0.05638, -0.2914, 0.8834, 0.3669, -0.7243, 0.0, 0.6895, -1.0, 0.0, 0.0, 0.7005, 0.7114, 0.0569, 0.3153, 0.923, -0.2206, 0.6886, 0.0, -0.7251, 1.0, 0.0, 0.0, 0.3153, 0.923, -0.2206, -0.3153, 0.923, -0.2206, -0.6886, 0.0, -0.7251, 0.6886, 0.0, -0.7251, -0.2914, 0.8834, 0.3669, 0.2914, 0.8834, 0.3669, 0.7243, 0.0, 0.6895, -0.7243, 0.0, 0.6895, 0.2914, 0.8834, 0.3669, 0.7071, 0.7048, 0.05638, 1.0, 0.0, 0.0, 0.7243, 0.0, 0.6895, 0.7071, 0.7048, 0.05638, 0.7005, 0.7114, 0.0569, 1.0, 0.0, 0.0, 1.0, 0.0, 0.0, -0.3153, 0.923, -0.2206, -0.7005, 0.7114, 0.0569, -1.0, 0.0, 0.0, -0.6886, 0.0, -0.7251, -0.7005, 0.7114, 0.0569, -0.7071, 0.7048, 0.05638, -1.0, 0.0, 0.0, -1.0, 0.0, 0.0, 0.01882, 0.9966, 0.07972, 0.01795, 0.9967, 0.07972, 0.7071, 0.7048, 0.05638, 0.2914, 0.8834, 0.3669, 0.01795, 0.9967, 0.07972, -0.002802, 0.9968, 0.07973, 0.7005, 0.7114, 0.0569, 0.7071, 0.7048, 0.05638, 0.05775, -0.9951, -0.08011, 0.05775, -0.9951, -0.08011, 0.05775, -0.9951, -0.08011, 0.05775, -0.9951, -0.08011, 0.05775, -0.9951, -0.08011, 0.05775, -0.9951, -0.08011, 0.05775, -0.9951, -0.08011, 0.05775, -0.9951, -0.08011, -0.05775, -0.9951, -0.08011, -0.05775, -0.9951, -0.08011, -0.05775, -0.9951, -0.08011, -0.05775, -0.9951, -0.08011, -0.05775, -0.9951, -0.08011, -0.05775, -0.9951, -0.08011, -0.05775, -0.9951, -0.08011, -0.05775, -0.9951, -0.08011, 0.02053, 0.9966, 0.07971, 0.002802, 0.9968, 0.07973, -0.7005, 0.7114, 0.0569, -0.3153, 0.923, -0.2206, 0.002802, 0.9968, 0.07973, -0.01795, 0.9967, 0.07972, -0.7071, 0.7048, 0.05638, -0.7005, 0.7114, 0.0569, 1.0, 0.0, 0.0, 1.0, 0.0, 0.0, 1.0, 0.0, 0.0, 1.0, 0.0, 0.0, 1.0, 0.0, 0.0, 1.0, 0.0, 0.0, 1.0, 0.0, 0.0, 1.0, 0.0, 0.0, -3.074e-09, -0.9968, -0.08025, -3.074e-09, -0.9968, -0.08025, -4.628e-09, -0.9968, -0.08025, -4.628e-09, -0.9968, -0.08025, -4.628e-09, -0.9968, -0.08025, -4.628e-09, -0.9968, -0.08025, -3.091e-09, -0.9968, -0.08025, -3.091e-09, -0.9968, -0.08025, -1.0, -1.366e-07, 0.0, -1.0, -1.366e-07, 0.0, -1.0, -1.366e-07, 0.0, -1.0, -1.366e-07, 0.0, -1.0, -1.366e-07, 0.0, -1.0, -1.366e-07, 0.0, -1.0, -1.366e-07, 0.0, -1.0, -1.366e-07, 0.0])] * 3)])

# ---- objects
ob_reflection_2 = bpy.data.objects.new('Reflection 2', me_cylinder_007)
ob_reflection_1 = bpy.data.objects.new('Reflection 1', me_cylinder_006)
ob_reflection_3 = bpy.data.objects.new('Reflection 3', me_cylinder_005)
ob_frame = bpy.data.objects.new('Frame', me_cylinder)

# ---- transforms, parenting, visibility, modifiers, constraints
ob_reflection_2.location = (0.0, 0.0, 0.0)
ob_reflection_2.rotation_euler = (-1.629e-07, 0.0, 0.0)
ob_reflection_2.color = (0.8, 0.8, 0.8, 1.0)
ob_reflection_2.lineart.crease_threshold = 0.0
ob_reflection_1.location = (0.0, 0.0, 0.0)
ob_reflection_1.rotation_euler = (-1.629e-07, 0.0, 0.0)
ob_reflection_1.color = (0.8, 0.8, 0.8, 1.0)
ob_reflection_1.lineart.crease_threshold = 0.0
ob_reflection_3.location = (0.0, 0.0, 0.0)
ob_reflection_3.rotation_euler = (-1.629e-07, 0.0, 0.0)
ob_reflection_3.color = (0.8, 0.8, 0.8, 1.0)
ob_reflection_3.lineart.crease_threshold = 0.0
ob_frame.location = (0.0, 0.0, 0.0)
ob_frame.rotation_euler = (-1.629e-07, 0.0, 0.0)
ob_frame.color = (0.8, 0.8, 0.8, 1.0)
ob_frame.lineart.crease_threshold = 0.0

# ---- collection membership
col_collection_1.objects.link(ob_reflection_2)
col_collection_1.objects.link(ob_reflection_1)
col_collection_1.objects.link(ob_reflection_3)
col_collection_1.objects.link(ob_frame)

# ---- scene / render settings (as saved in the file)
scene.frame_start = 1; scene.frame_end = 250; scene.frame_set(1)
scene.render.engine = 'BLENDER_EEVEE_NEXT'
scene.render.resolution_percentage = 50
scene.render.dither_intensity = 0.0
scene.cycles.use_denoising = False
scene.cycles.samples = 10
scene.cycles.sampling_pattern = 'TABULATED_SOBOL'
scene.cycles.light_sampling_threshold = 0.0
scene.cycles.use_adaptive_sampling = False
scene.cycles.use_light_tree = False
scene.cycles.blur_glossy = 0.0
scene.cycles.pixel_filter_type = 'GAUSSIAN'
scene.cycles.sample_clamp_indirect = 0.0
scene.view_settings.view_transform = 'Standard'
bpy.context.view_layer.update()

# ---- added for rendering (the .blend has no active camera and no usable light): camera, sun
cam_auto = bpy.data.cameras.new('AutoCamera')
cam_auto.lens = 50.0
cam_auto.sensor_width = 36.0
cam_auto.clip_end = 1000.0
ob_auto_camera = bpy.data.objects.new('AutoCamera', cam_auto)
scene.collection.objects.link(ob_auto_camera)
ob_auto_camera.location = (3.48813, -4.18576, 2.67586)
ob_auto_camera.rotation_euler = (1.09748, -7.21219e-08, 0.694738)
scene.camera = ob_auto_camera
light_auto_sun = bpy.data.lights.new('AutoSun', 'SUN')
light_auto_sun.energy = 3.0
light_auto_sun.angle = 0.0523599
ob_auto_sun = bpy.data.objects.new('AutoSun', light_auto_sun)
scene.collection.objects.link(ob_auto_sun)
ob_auto_sun.rotation_euler = (0.872665, 0.174533, 0.523599)
bpy.context.view_layer.update()
